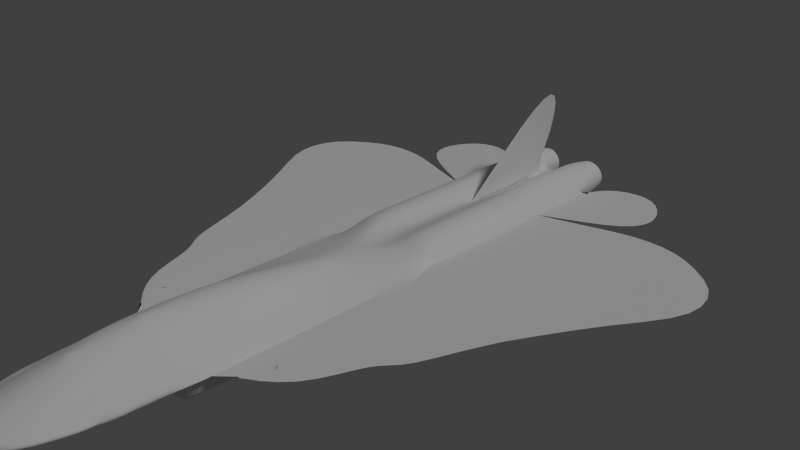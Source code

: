 # Source: jet7.blend  (saved by Blender 2.79.0; exported with 4.5.12 LTS)
import bpy
from mathutils import Matrix  # noqa: F401  (used for matrix-valued properties, if any)

bpy.ops.wm.read_factory_settings(use_empty=True)
scene = bpy.context.scene
scene.name = 'Scene'

# ---- collections
col_collection_1 = bpy.data.collections.new('Collection 1'); scene.collection.children.link(col_collection_1)

# ---- materials (node trees are filled in below, after node groups)
mat_body = bpy.data.materials.new('body')
mat_body.alpha_threshold = 0.0
mat_body.use_transparent_shadow = False
mat_body.roughness = 0.5
mat_body.specular_intensity = 0.125
mat_engine = bpy.data.materials.new('engine')
mat_engine.alpha_threshold = 0.0
mat_engine.use_transparent_shadow = False
mat_engine.roughness = 0.5
mat_engine.specular_intensity = 0.0
mat_glass = bpy.data.materials.new('glass')
mat_glass.alpha_threshold = 0.0
mat_glass.use_transparent_shadow = False
mat_glass.roughness = 0.5
mat_glass.specular_intensity = 0.25
mat_darkness = bpy.data.materials.new('darkness')
mat_darkness.alpha_threshold = 0.0
mat_darkness.use_transparent_shadow = False
mat_darkness.diffuse_color = (0.0, 0.0, 0.0, 1.0)
mat_darkness.roughness = 0.5
mat_darkness.specular_intensity = 0.0
mat_cf = bpy.data.materials.new('cf')
mat_cf.alpha_threshold = 0.0
mat_cf.use_transparent_shadow = False
mat_cf.roughness = 0.5
mat_cf.specular_intensity = 0.125

# ---- node groups
ng_auto_smooth = bpy.data.node_groups.new('Auto Smooth', 'GeometryNodeTree')
_s = ng_auto_smooth.interface.new_socket(name='Geometry', in_out='OUTPUT', socket_type='NodeSocketGeometry')
_s = ng_auto_smooth.interface.new_socket(name='Geometry', in_out='INPUT', socket_type='NodeSocketGeometry')
_s = ng_auto_smooth.interface.new_socket(name='Angle', in_out='INPUT', socket_type='NodeSocketFloat')
_s.subtype = 'ANGLE'
_s.min_value = 0.0
_s.max_value = 3.142
ng_auto_smooth.is_modifier = True
_N = ng_auto_smooth.nodes; _L = ng_auto_smooth.links
n0 = _N.new('NodeGroupOutput'); n0.name = 'Group Output'; n0.location = (480, -100)
n1 = _N.new('NodeGroupInput'); n1.name = 'Group Input'; n1.location = (-420, -300)
n2 = _N.new('NodeGroupInput'); n2.name = 'Group Input.001'; n2.location = (-60, -100)
n3 = _N.new('GeometryNodeSetShadeSmooth'); n3.name = 'Set Shade Smooth'; n3.location = (120, -100)
n3.domain = 'EDGE'
n4 = _N.new('GeometryNodeSetShadeSmooth'); n4.name = 'Set Shade Smooth.001'; n4.location = (300, -100)
n5 = _N.new('GeometryNodeInputMeshEdgeAngle'); n5.name = 'Edge Angle'; n5.location = (-420, -220)
n6 = _N.new('GeometryNodeInputEdgeSmooth'); n6.name = 'Is Edge Smooth'; n6.location = (-60, -160)
n7 = _N.new('GeometryNodeInputShadeSmooth'); n7.name = 'Is Face Smooth'; n7.location = (-240, -340)
n8 = _N.new('FunctionNodeBooleanMath'); n8.name = 'Boolean Math'; n8.location = (-60, -220)
n9 = _N.new('FunctionNodeCompare'); n9.name = 'Compare'; n9.location = (-240, -180)
n9.operation = 'LESS_EQUAL'
_L.new(n5.outputs[0], n9.inputs[0])
_L.new(n4.outputs[0], n0.inputs[0])
_L.new(n1.outputs[1], n9.inputs[1])
_L.new(n9.outputs[0], n8.inputs[0])
_L.new(n7.outputs[0], n8.inputs[1])
_L.new(n2.outputs[0], n3.inputs[0])
_L.new(n6.outputs[0], n3.inputs[1])
_L.new(n3.outputs[0], n4.inputs[0])
_L.new(n8.outputs[0], n3.inputs[2])
n0.is_active_output = True

# ---- material node trees

# ---- world
world_world = bpy.data.worlds.new('World'); scene.world = world_world
world_world.color = (0.05088, 0.05088, 0.05088)
world_world.use_sun_shadow = False
world_world.sun_shadow_jitter_overblur = 0.0
world_world.cycles.sampling_method = 'NONE'
world_world.cycles.sample_map_resolution = 256

# ---- cameras
cam_camera = bpy.data.cameras.new('Camera')
cam_camera.clip_end = 100.0
cam_camera.lens = 35.0
cam_camera.sensor_width = 32.0
cam_camera.sensor_height = 18.0
cam_camera.ortho_scale = 7.314
cam_camera.dof.focus_distance = 0.0
cam_camera.dof.aperture_fstop = 128.0

# ---- lights
light_lamp = bpy.data.lights.new('Lamp', 'SUN')
light_lamp.transmission_factor = 0.0
light_lamp.cutoff_distance = 30.0
light_lamp.angle = 0.1993
light_lamp.energy = 1.0
light_lamp.shadow_buffer_clip_start = 1.001
light_lamp.shadow_soft_size = 0.1
light_lamp.shadow_cascade_max_distance = 1000.0
light_lamp.cycles.use_multiple_importance_sampling = False

# ---- meshes
me_plane = bpy.data.meshes.new('Plane')
me_plane.from_pydata([(-1.65, 4.066, -3.725e-09), (-2.042, 3.475, -3.725e-09), (-2.668, 2.9, -3.725e-09), (-3.752, 2.35, -3.725e-09), (-3.752, 1.55, -3.725e-09), (-2.55, -2.384e-07, -3.725e-09), (-0.8, -4.0, -3.725e-09), (-9.537e-07, -4.0, 0.25), (0.8, -4.0, -3.725e-09), (2.55, -1.073e-06, -3.725e-09), (3.752, 1.55, -3.725e-09), (3.752, 2.35, -3.725e-09), (2.668, 2.9, -3.725e-09), (2.042, 3.475, -3.725e-09), (1.65, 4.066, -3.725e-09), (0.96, 4.0, -3.725e-09), (0.6302, 4.125, 0.001763), (-0.6253, 4.125, 0.001516), (-0.96, 4.0, -3.725e-09), (1.164, -2.4, -3.725e-09), (-2.04, -1.6, -3.725e-09), (-1.98, 2.884, -3.725e-09), (-1.6, -2.4, -3.725e-09), (-1.8, -1.6, -3.725e-09), (-0.8, -3.2, -3.725e-09), (-0.8, -2.4, -3.725e-09), (-0.8, -1.6, -3.725e-09), (-0.8, -0.8, -3.725e-09), (-0.8, -5.96e-07, -3.725e-09), (-0.6979, 1.6, -0.001254), (-0.6979, 2.4, -0.001254), (-9.537e-07, -3.2, 0.5), (-9.537e-07, -2.4, 0.5), (-7.153e-07, -1.6, 0.4), (-8.345e-07, -0.8, 0.25), (-5.96e-07, -6.557e-07, 0.15), (-0.02076, 1.6, 0.1246), (-0.02076, 2.4, 0.1035), (-0.02076, 3.4, 0.09643), (0.8, -3.2, -3.725e-09), (0.8, -2.4, -3.725e-09), (0.8, -1.6, -3.725e-09), (0.8, -0.8, -3.725e-09), (0.8279, -7.153e-07, -0.001007), (0.7029, 1.6, -0.001007), (0.7029, 2.4, -0.001007), (1.6, -2.4, -3.725e-09), (1.8, -1.6, -3.725e-09), (-1.164, -2.4, -3.725e-09), (2.04, -1.6, -3.725e-09), (1.98, 2.884, -3.725e-09), (-9.537e-07, -4.0, -0.25), (-9.537e-07, -3.2, -0.25), (-9.537e-07, -2.4, -0.25), (-7.153e-07, -1.6, -0.25), (-8.345e-07, -0.8, -0.25), (-0.02076, -7.153e-07, -0.1426), (-0.02076, 1.6, -0.1145), (-0.02076, 2.4, -0.07232), (-0.8, -2.933, -3.725e-09), (0.8, -2.933, -3.725e-09), (-9.537e-07, -2.933, -0.25), (-7.153e-07, -2.667, -0.25), (-7.153e-07, -2.133, -0.25), (-7.153e-07, -1.867, -0.25), (-7.153e-07, -1.333, -0.25), (-7.153e-07, -1.067, -0.25), (-0.6833, -3.2, -0.03646), (-0.1167, -3.2, -0.2135), (-0.6833, -2.4, -0.03646), (-0.1167, -2.4, -0.2135), (-0.6833, -1.6, -0.03646), (-0.1167, -1.6, -0.2135), (-0.6833, -0.8, -0.03646), (-0.1167, -0.8, -0.2135), (0.6833, -3.2, -0.03646), (0.1167, -3.2, -0.2135), (0.6833, -2.4, -0.03646), (0.1167, -2.4, -0.2135), (0.6833, -1.6, -0.03646), (0.1167, -1.6, -0.2135), (0.6833, -0.8, -0.03646), (0.1167, -0.8, -0.2135), (0.1167, -1.333, -0.2135), (0.1167, -1.067, -0.2135), (0.6833, -1.333, -0.03646), (0.6833, -1.067, -0.03646), (0.1167, -2.133, -0.2135), (0.1167, -1.867, -0.2135), (0.6833, -2.133, -0.03646), (0.6833, -1.867, -0.03646), (0.1167, -2.933, -0.2135), (0.1167, -2.667, -0.2135), (0.6833, -2.933, -0.03646), (0.6833, -2.667, -0.03646), (-0.1167, -1.333, -0.2135), (-0.1167, -1.067, -0.2135), (-0.6833, -1.333, -0.03646), (-0.6833, -1.067, -0.03646), (-0.1167, -2.133, -0.2135), (-0.1167, -1.867, -0.2135), (-0.6833, -2.133, -0.03646), (-0.6833, -1.867, -0.03646), (-0.1167, -2.933, -0.2135), (-0.1167, -2.667, -0.2135), (-0.6833, -2.933, -0.03646), (-0.6833, -2.667, -0.03646), (-0.6013, -1.6, -0.2716), (-0.2385, -1.6, -0.3602), (-0.6013, -0.8, -0.2716), (-0.2385, -0.8, -0.3602), (-0.2385, -1.067, -0.3602), (-0.2385, -1.333, -0.3602), (-0.6013, -1.067, -0.2716), (-0.6013, -1.333, -0.2716), (-0.2385, -1.867, -0.3602), (-0.6626, -1.867, -0.2716), (0.6013, -1.6, -0.2716), (0.2385, -1.6, -0.3602), (0.6013, -0.8, -0.2716), (0.2385, -0.8, -0.3602), (0.2385, -1.067, -0.3602), (0.2385, -1.333, -0.3602), (0.6013, -1.067, -0.2716), (0.6013, -1.333, -0.2716), (0.2385, -1.867, -0.3602), (0.6626, -1.867, -0.2716), (-0.9907, -2.4, -0.2108), (0.9907, -2.4, -0.2108), (0.6127, 4.125, 0.09405), (0.2582, 4.125, 0.1707), (-0.2533, 4.125, 0.1704), (-0.6077, 4.125, 0.0938), (-0.6979, 3.467, -0.001254), (-0.6979, 3.733, -0.001254), (-0.6979, 0.2667, -0.001254), (-0.6979, 0.5333, -0.001254), (-0.6979, 1.867, -0.001254), (-0.6979, 2.133, -0.001254), (-0.02076, 3.467, 0.0894), (-0.02076, 3.733, 0.08237), (-0.02076, 0.2667, 0.1386), (-0.02076, 0.5333, 0.1386), (-0.02076, 1.867, 0.1175), (-0.02076, 2.133, 0.1105), (0.7029, 3.467, -0.001007), (0.7029, 3.733, -0.001007), (0.7029, 0.2667, -0.001007), (0.7029, 0.5333, -0.001007), (0.7029, 1.867, -0.001007), (0.7029, 2.133, -0.001007), (-0.1333, -6.557e-07, 0.1583), (-0.6667, -5.96e-07, 0.04167), (-0.2019, 1.6, 0.224), (-0.6745, 1.6, 0.1218), (-0.2019, 2.4, 0.224), (-0.6745, 2.4, 0.1218), (0.6667, -7.153e-07, 0.04167), (0.1333, -6.557e-07, 0.1583), (0.6795, 1.6, 0.122), (0.2069, 1.6, 0.2242), (0.6795, 2.4, 0.122), (0.2069, 2.4, 0.2242), (-0.02076, 3.467, -0.01607), (-0.02076, 3.733, -0.002009), (-0.02076, 0.2667, -0.1426), (-0.02076, 0.5333, -0.1426), (-0.02076, 1.867, -0.1004), (-0.02076, 2.133, -0.08638), (-0.6745, -4.768e-07, -0.1243), (-0.2019, -7.153e-07, -0.2265), (-0.6745, 1.6, -0.1243), (-0.2019, 1.6, -0.2265), (-0.6745, 2.4, -0.1243), (-0.2019, 2.4, -0.2265), (-0.6077, 4.125, -0.09077), (-0.2533, 4.125, -0.1674), (0.6795, -7.153e-07, -0.1241), (0.2069, -7.153e-07, -0.2262), (0.6795, 1.6, -0.1241), (0.2069, 1.6, -0.2262), (0.6795, 2.4, -0.1241), (0.2069, 2.4, -0.2262), (0.6127, 4.125, -0.09052), (0.2582, 4.125, -0.1672), (0.2069, 3.467, -0.2262), (0.2069, 3.733, -0.2262), (0.6795, 3.467, -0.1241), (0.6795, 3.733, -0.1241), (0.2069, 1.867, -0.2262), (0.2069, 2.133, -0.2262), (0.6795, 1.867, -0.1241), (0.6795, 2.133, -0.1241), (0.2069, 0.2667, -0.2262), (0.2069, 0.5333, -0.2262), (0.6795, 0.2667, -0.1241), (0.6795, 0.5333, -0.1241), (-0.2019, 3.467, -0.2265), (-0.2019, 3.733, -0.2265), (-0.6745, 3.467, -0.1243), (-0.6745, 3.733, -0.1243), (-0.2019, 1.867, -0.2265), (-0.2019, 2.133, -0.2265), (-0.6745, 1.867, -0.1243), (-0.6745, 2.133, -0.1243), (-0.2019, 0.2667, -0.2265), (-0.2019, 0.5333, -0.2265), (-0.6745, 0.2667, -0.1243), (-0.6745, 0.5333, -0.1243), (0.2069, 1.867, 0.2242), (0.2069, 2.133, 0.2242), (0.6795, 1.867, 0.122), (0.6795, 2.133, 0.122), (0.2069, 0.2917, 0.1867), (0.2069, 0.5333, 0.2242), (0.6795, 0.5333, 0.122), (-0.6745, 1.867, 0.1218), (-0.6745, 2.133, 0.1218), (-0.2019, 1.867, 0.224), (-0.2019, 2.133, 0.224), (-0.6745, 0.5333, 0.1218), (-0.2019, 0.2917, 0.1865), (-0.2019, 0.5333, 0.224), (0.2069, 3.467, 0.2242), (0.2069, 3.733, 0.2242), (0.6795, 3.467, 0.122), (0.6795, 3.733, 0.122), (-0.6745, 3.467, 0.1218), (-0.6745, 3.733, 0.1218), (-0.2019, 3.467, 0.224), (-0.2019, 3.733, 0.224), (0.5269, 4.125, 0.187), (0.3675, 4.125, 0.224), (0.5333, -7.153e-07, 0.08333), (0.2667, -6.557e-07, 0.1667), (0.5651, 1.6, 0.246), (0.3526, 1.6, 0.2954), (0.5651, 2.4, 0.246), (0.3526, 2.4, 0.2954), (0.3526, 1.867, 0.2954), (0.3526, 2.133, 0.2954), (0.5651, 1.867, 0.246), (0.5651, 2.133, 0.246), (0.3526, 0.5333, 0.2954), (0.5651, 0.5333, 0.246), (0.3526, 3.467, 0.2954), (0.3526, 3.733, 0.2954), (0.5651, 3.467, 0.246), (0.5651, 3.733, 0.246), (-0.3625, 4.125, 0.2238), (-0.5219, 4.125, 0.1868), (-0.2667, -6.557e-07, 0.1667), (-0.5333, -5.96e-07, 0.08333), (-0.3476, 1.6, 0.2951), (-0.5601, 1.6, 0.2457), (-0.3476, 2.4, 0.2951), (-0.5601, 2.4, 0.2457), (-0.5601, 1.867, 0.2457), (-0.5601, 2.133, 0.2457), (-0.3476, 1.867, 0.2951), (-0.3476, 2.133, 0.2951), (-0.5601, 0.5333, 0.2457), (-0.3476, 0.5333, 0.2951), (-0.5601, 3.467, 0.2457), (-0.5601, 3.733, 0.2457), (-0.3476, 3.467, 0.2951), (-0.3476, 3.733, 0.2951), (0.5651, -7.153e-07, -0.248), (0.3526, -7.153e-07, -0.2974), (0.5651, 1.6, -0.248), (0.3526, 1.6, -0.2974), (0.5651, 2.4, -0.248), (0.3526, 2.4, -0.2974), (0.5269, 4.125, -0.1835), (0.3675, 4.125, -0.2205), (0.3526, 3.467, -0.2974), (0.3526, 3.733, -0.2974), (0.5651, 3.467, -0.248), (0.5651, 3.733, -0.248), (0.3526, 1.867, -0.2974), (0.3526, 2.133, -0.2974), (0.5651, 1.867, -0.248), (0.5651, 2.133, -0.248), (0.3526, 0.2667, -0.2974), (0.3526, 0.5333, -0.2974), (0.5651, 0.2667, -0.248), (0.5651, 0.5333, -0.248), (-0.5601, -7.153e-07, -0.2483), (-0.3476, -7.153e-07, -0.2976), (-0.5601, 1.6, -0.2483), (-0.3476, 1.6, -0.2976), (-0.5601, 2.4, -0.2483), (-0.3476, 2.4, -0.2976), (-0.5219, 4.125, -0.1837), (-0.3625, 4.125, -0.2208), (-0.3476, 3.467, -0.2976), (-0.3476, 3.733, -0.2976), (-0.5601, 3.467, -0.2483), (-0.5601, 3.733, -0.2483), (-0.3476, 1.867, -0.2976), (-0.3476, 2.133, -0.2976), (-0.5601, 1.867, -0.2483), (-0.5601, 2.133, -0.2483), (-0.3476, 0.2667, -0.2976), (-0.3476, 0.5333, -0.2976), (-0.5601, 0.2667, -0.2483), (-0.5601, 0.5333, -0.2483), (-1.431e-06, -5.675, -3.725e-09), (-0.1823, 4.125, 0.07886), (-0.1703, 4.116, 0.01067), (0.1873, 4.125, 0.07911), (0.1747, 4.116, 0.0109), (-9.537e-07, -4.005, 0.4062), (0.3526, 0.2917, 0.2579), (0.5651, 0.2917, 0.2085), (0.6795, 0.2917, 0.08454), (-0.6745, 0.2917, 0.08429), (-0.3476, 0.2917, 0.2576), (-0.5601, 0.2917, 0.2082), (1.219, -1.6, -3.725e-09), (-1.219, -1.6, -3.725e-09), (-1.2, -0.8, -3.725e-09), (1.2, -0.8, -3.725e-09), (-0.6626, -3.2, -0.2716), (-0.2385, -3.2, -0.4102), (-0.6626, -2.4, -0.2716), (-0.2385, -2.4, -0.4102), (-0.2385, -2.133, -0.4102), (-0.6626, -2.133, -0.2716), (-0.2385, -2.667, -0.4102), (-0.2385, -2.933, -0.4102), (-0.6626, -2.667, -0.2716), (-0.6626, -2.933, -0.2716), (0.6626, -3.2, -0.2716), (0.2385, -3.2, -0.4102), (0.6626, -2.4, -0.2716), (0.2385, -2.4, -0.4102), (0.2385, -2.133, -0.4102), (0.6626, -2.133, -0.2716), (0.2385, -2.667, -0.4102), (0.2385, -2.933, -0.4102), (0.6626, -2.667, -0.2716), (0.6626, -2.933, -0.2716), (1.113, -1.6, -0.2108), (-1.113, -1.6, -0.2108), (0.8331, -0.8, -0.2108), (-0.8331, -0.8, -0.2108), (-1.099, -1.867, -0.2108), (-1.044, -2.133, -0.2108), (-1.068, -1.333, -0.2108), (-0.9715, -1.067, -0.2108), (1.044, -2.133, -0.2108), (1.099, -1.867, -0.2108), (1.068, -1.333, -0.2108), (0.9715, -1.067, -0.2108), (-1.994, 2.85, -3.725e-09), (1.994, 2.85, -3.725e-09), (-0.4, -4.003, 0.1781), (0.4, -4.003, 0.1781), (-0.8, -3.6, -3.725e-09), (0.8, -3.6, -3.725e-09), (-0.4, -3.2, 0.25), (-0.4, -2.4, 0.25), (-0.4, -1.6, 0.1875), (-0.4, -0.8, 0.125), (0.4, -3.2, 0.25), (0.4, -2.4, 0.25), (0.4, -1.6, 0.1875), (0.4, -0.8, 0.125), (-0.4, -4.0, -0.2), (0.4, -4.0, -0.2), (-1.431e-06, -5.0, -0.15), (-9.537e-07, -3.603, 0.4781), (-0.5125, -5.0, -3.725e-09), (0.5125, -5.0, -3.725e-09), (-1.431e-06, -5.003, 0.1281), (0.4, -3.601, 0.2266), (-0.4, -3.601, 0.2266), (0.0, 3.328, 1.425), (0.0, 3.839, 1.437), (0.005, 2.133, 0.1149), (0.005, 2.4, 0.1024), (0.005, 2.933, 0.1024), (0.005, 3.4, 0.08988), (0.005, 1.867, 0.1274), (0.005, 2.667, 0.08988), (0.005, 3.328, 1.425), (0.005, 3.839, 1.437), (-0.09576, 3.467, 0.0894), (-0.152, 3.733, 0.08237), (-0.09576, 3.467, -0.01607), (-0.152, 3.733, -0.002009), (0.05424, 3.467, 0.0894), (0.1105, 3.733, 0.08237), (0.05424, 3.467, -0.01607), (0.1105, 3.733, -0.002009), (0.1855, 4.116, -0.07449), (-0.1822, 4.116, -0.07472), (-0.1482, 3.751, -0.1105), (0.132, 3.751, -0.1104), (-2.668, 2.9, -0.01), (-3.752, 2.35, -0.01), (-3.752, 1.55, -0.01), (3.752, 1.55, -0.01), (3.752, 2.35, -0.01), (2.668, 2.9, -0.01), (2.042, 3.475, -0.01), (1.98, 2.884, -0.01), (-0.96, 4.0, -0.01), (-1.65, 4.066, -0.01), (1.65, 4.066, -0.01), (0.96, 4.0, -0.01), (-0.6979, 3.467, -0.01125), (0.7029, 3.467, -0.01101), (-2.042, 3.475, -0.01), (-1.98, 2.884, -0.01), (-1.6, 3.2, -0.01), (-1.6, -2.4, -0.01), (-1.8, -1.6, -0.01), (-1.6, -0.8, -0.01), (-1.6, -1.791e-08, -0.01), (-1.6, 0.8, -0.01), (-1.6, 1.6, -0.01), (-0.8, -0.8, -0.01), (-0.8, -1.371e-07, -0.01), (-0.6979, 0.5333, -0.01125), (-0.6979, 0.8, -0.01125), (-0.6979, 1.6, -0.01125), (-0.6979, 2.133, -0.01125), (-0.6979, 2.4, -0.01125), (-0.6979, 3.2, -0.01125), (0.8, -0.8, -0.01), (0.7029, -2.563e-07, -0.01101), (0.7029, 0.5333, -0.01101), (0.7029, 0.8, -0.01101), (0.7029, 1.6, -0.01101), (0.7029, 2.133, -0.01101), (0.7029, 2.4, -0.01101), (0.7029, 3.2, -0.01101), (1.6, 3.2, -0.01), (1.6, -2.4, -0.01), (1.8, -1.6, -0.01), (1.6, -0.8, -0.01), (1.6, -4.351e-07, -0.01), (1.6, 0.8, -0.01), (1.6, 1.6, -0.01), (1.164, -2.4, -0.01), (-0.8, -2.933, -0.01), (-2.04, -1.6, -0.01), (-2.55, 2.205e-07, -0.01), (-1.164, -2.4, -0.01), (-1.219, -1.6, -0.01), (-1.2, -0.8, -0.01), (-1.994, 2.85, -0.01), (0.8, -2.4, -0.01), (1.219, -1.6, -0.01), (0.8, -1.6, -0.01), (1.2, -0.8, -0.01), (-0.8, -2.4, -0.01), (2.04, -1.6, -0.01), (0.8, -2.933, -0.01), (2.55, -6.14e-07, -0.01), (1.994, 2.85, -0.01), (-0.6979, 0.2667, -0.01125), (-0.6979, 1.867, -0.01125), (0.7029, 0.2667, -0.01101), (0.7029, 1.867, -0.01101), (-0.8, -1.6, -0.01), (-0.8, -2.667, -0.01), (-0.8, -1.867, -0.01), (-0.8, -1.067, -0.01), (0.8, -2.667, -0.01), (0.8, -1.867, -0.01), (0.8, -1.067, -0.01), (-0.8, -2.133, -0.01), (-0.8, -1.333, -0.01), (0.8, -2.133, -0.01), (0.8, -1.333, -0.01), (-0.27, -4.004, 0.3053), (-0.27, -3.2, 0.4008), (-0.27, -2.4, 0.4008), (-0.27, -1.6, 0.2993), (-0.27, -0.8, 0.1477), (-0.27, -3.602, 0.3781), (0.27, -4.004, 0.3053), (0.27, -3.2, 0.4008), (0.27, -2.4, 0.4008), (0.27, -1.6, 0.2993), (0.27, -0.8, 0.1477), (0.27, -3.602, 0.3781), (0.3375, -4.503, 0.1781), (-0.3375, -4.503, 0.1781), (-0.4826, -1.6, -0.3659), (-0.4826, -1.333, -0.3659), (-0.4826, -1.067, -0.3659), (-0.4826, -1.867, -0.3659), (-0.4826, -3.2, -0.4159), (-0.4826, -2.4, -0.4159), (-0.4826, -2.133, -0.4159), (-0.4826, -2.933, -0.4159), (-0.4826, -2.667, -0.4159), (0.4826, -1.6, -0.3659), (0.4826, -1.333, -0.3659), (0.4826, -1.067, -0.3659), (0.4826, -1.867, -0.3659), (0.4826, -3.2, -0.4159), (0.4826, -2.4, -0.4159), (0.4826, -2.133, -0.4159), (0.4826, -2.933, -0.4159), (0.4826, -2.667, -0.4159), (-1.192e-06, -4.504, 0.2922), (0.45, -4.501, 0.08906), (-0.45, -4.501, 0.08906), (-0.2883, -5.425, -3.725e-09), (0.2883, -5.425, -3.725e-09), (-0.7055, -4.5, -3.725e-09), (0.7055, -4.5, -3.725e-09), (-0.2, -4.0, -0.2375), (0.2, -4.0, -0.2375), (-0.6, -4.0, -0.1125), (0.6, -4.0, -0.1125), (0.2562, -5.0, -0.1125), (-0.2563, -5.0, -0.1125), (0.4562, -4.5, -0.125), (-0.4563, -4.5, -0.125), (-1.431e-06, -5.425, -0.075), (-1.192e-06, -4.5, -0.2125), (0.2, -4.5, -0.1875), (-0.2, -4.5, -0.1875), (0.3281, -4.5, -0.1688), (-0.3281, -4.5, -0.1688), (-0.1, -4.5, -0.2062), (0.1, -4.5, -0.2062), (0.2109, -4.753, 0.1531), (-0.2109, -4.753, 0.1531), (0.6184, 4.125, 0.001755), (0.6017, 4.125, 0.08943), (0.265, 4.125, 0.1622), (0.6874, 3.467, -0.0008759), (0.6874, 3.733, -0.0008759), (0.6017, 4.125, -0.08592), (0.265, 4.125, -0.1587), (0.2162, 3.467, -0.2148), (0.2162, 3.733, -0.2148), (0.6652, 3.467, -0.1178), (0.6652, 3.733, -0.1178), (0.2162, 3.467, 0.2131), (0.2162, 3.733, 0.2131), (0.6652, 3.467, 0.116), (0.6652, 3.733, 0.116), (0.5202, 4.125, 0.1777), (0.3688, 4.125, 0.2129), (0.3546, 3.467, 0.2807), (0.3546, 3.733, 0.2807), (0.5565, 3.467, 0.2338), (0.5565, 3.733, 0.2338), (0.5202, 4.125, -0.1742), (0.3688, 4.125, -0.2094), (0.3546, 3.467, -0.2824), (0.3546, 3.733, -0.2824), (0.5565, 3.467, -0.2355), (0.5565, 3.733, -0.2355), (0.1976, 4.125, 0.07523), (0.1857, 4.116, 0.01044), (0.07123, 3.467, 0.08501), (0.1247, 3.733, 0.07833), (0.07123, 3.467, -0.01519), (0.1247, 3.733, -0.001828), (0.196, 4.116, -0.07069), (0.1451, 3.751, -0.1048), (-0.6138, 4.125, 0.001511), (-0.2604, 4.125, 0.162), (-0.5971, 4.125, 0.08918), (-0.6828, 3.467, -0.001121), (-0.6828, 3.733, -0.001121), (-0.5971, 4.125, -0.08616), (-0.2604, 4.125, -0.159), (-0.2116, 3.467, -0.2151), (-0.2116, 3.733, -0.2151), (-0.6605, 3.467, -0.118), (-0.6605, 3.733, -0.118), (-0.6605, 3.467, 0.1158), (-0.6605, 3.733, 0.1158), (-0.2116, 3.467, 0.2128), (-0.2116, 3.733, 0.2128), (-0.3642, 4.125, 0.2127), (-0.5156, 4.125, 0.1775), (-0.5519, 3.467, 0.2335), (-0.5519, 3.733, 0.2335), (-0.35, 3.467, 0.2804), (-0.35, 3.733, 0.2804), (-0.5156, 4.125, -0.1745), (-0.3642, 4.125, -0.2096), (-0.35, 3.467, -0.2827), (-0.35, 3.733, -0.2827), (-0.5519, 3.467, -0.2358), (-0.5519, 3.733, -0.2358), (-0.193, 4.125, 0.07499), (-0.1815, 4.116, 0.01021), (-0.1107, 3.467, 0.085), (-0.1642, 3.733, 0.07832), (-0.1107, 3.467, -0.0152), (-0.1642, 3.733, -0.001838), (-0.1929, 4.116, -0.07092), (-0.1605, 3.751, -0.1049)], [(7, 31), (307, 7), (19, 128), (307, 52), (312, 52), (312, 7), (344, 320), (48, 127), (319, 343)], [(45, 437, 436, 150), (25, 26, 71, 102, 101, 69), (226, 146, 16, 129), (49, 459, 461, 9), (93, 94, 77, 40, 60), (0, 409, 414, 1), (13, 406, 410, 14), (147, 43, 9, 10, 11, 44, 148), (60, 460, 440, 46), (1, 414, 415, 21), (322, 43, 42), (362, 363, 26, 25), (481, 480, 32, 33), (367, 366, 40, 41), (148, 44, 159, 215), (160, 214, 243, 236), (219, 144, 37, 155), (487, 33, 32, 486), (67, 24, 59, 105), (136, 29, 171, 208), (261, 262, 253, 254), (212, 150, 45, 161), (15, 411, 413, 145), (47, 441, 459, 49), (12, 405, 462, 356), (355, 453, 400, 2), (30, 429, 453, 355), (483, 372, 31, 479), (59, 447, 468, 458, 25), (26, 467, 475, 470, 423, 27), (40, 454, 471, 460, 60), (357, 478, 483, 377), (172, 206, 304, 290), (166, 206, 172, 57), (204, 138, 30, 173), (200, 134, 17, 175), (472, 476, 454, 40, 41, 456), (473, 477, 456, 41, 42, 431), (364, 363, 481, 482), (269, 179, 196, 286), (166, 57, 180, 194), (192, 181, 45, 150), (188, 183, 16, 146), (66, 55, 82, 84), (79, 117, 124, 85), (54, 65, 83, 80), (65, 66, 84, 83), (75, 333, 342, 93), (86, 123, 119, 81), (64, 54, 80, 88), (99, 70, 326, 327), (53, 63, 87, 78), (63, 64, 88, 87), (116, 328, 101, 102), (92, 339, 340, 91), (62, 53, 78, 92), (84, 121, 122, 83), (52, 61, 91, 76), (61, 62, 92, 91), (91, 340, 334, 76), (66, 96, 74, 55), (105, 332, 323, 67), (54, 72, 95, 65), (65, 95, 96, 66), (71, 97, 114, 107), (25, 458, 474, 469, 467, 26), (64, 100, 72, 54), (53, 70, 99, 63), (63, 99, 100, 64), (98, 73, 109, 113), (72, 100, 115, 108), (62, 104, 70, 53), (52, 68, 103, 61), (61, 103, 104, 62), (103, 330, 329, 104), (96, 95, 112, 111), (75, 93, 60, 39), (82, 120, 121, 84), (492, 107, 114, 493), (493, 114, 113, 494), (495, 116, 107, 492), (101, 328, 325, 69), (97, 98, 113, 114), (68, 324, 330, 103), (106, 331, 332, 105), (121, 120, 503), (102, 71, 107, 116), (104, 329, 326, 70), (120, 119, 503), (501, 502, 124, 117), (502, 503, 123, 124), (504, 501, 117, 126), (498, 328, 116, 495), (93, 342, 341, 94), (83, 122, 118, 80), (85, 124, 123, 86), (80, 118, 125, 88), (95, 72, 108, 112), (123, 503, 119), (90, 126, 117, 79), (277, 187, 181, 271), (195, 285, 286, 196), (190, 280, 279, 189), (438, 437, 45, 145, 413), (187, 188, 146, 145), (197, 163, 58, 174), (171, 289, 306, 208), (168, 58, 182, 190), (177, 267, 285, 195), (57, 167, 189, 180), (167, 168, 190, 189), (189, 279, 270, 180), (179, 191, 149, 44), (191, 192, 150, 149), (154, 220, 261, 254), (270, 284, 194, 180), (182, 272, 280, 190), (142, 36, 153, 222), (194, 284, 283, 193), (56, 165, 193, 178), (165, 166, 194, 193), (193, 283, 268, 178), (177, 195, 147, 43), (195, 196, 148, 147), (394, 395, 393, 392), (427, 29, 136, 425, 426), (174, 202, 300, 292), (429, 430, 412, 133, 30), (199, 133, 134, 200), (206, 205, 303, 304), (199, 297, 291, 173), (205, 170, 288, 303), (168, 202, 174, 58), (179, 44, 148, 196), (57, 172, 201, 167), (167, 201, 202, 168), (199, 200, 298, 297), (171, 29, 137, 203), (203, 137, 138, 204), (200, 175, 293, 298), (275, 277, 271, 272), (56, 170, 205, 165), (165, 205, 206, 166), (203, 204, 302, 301), (198, 197, 295, 296), (169, 28, 135, 207), (207, 135, 136, 208), (164, 391, 389, 140), (130, 224, 246, 232), (144, 210, 162, 37), (212, 161, 237, 242), (36, 160, 209, 143), (143, 209, 210, 144), (159, 44, 149, 211), (211, 149, 150, 212), (210, 209, 239, 240), (35, 158, 213, 141), (141, 213, 214, 142), (157, 43, 147, 315), (156, 217, 258, 256), (229, 230, 266, 265), (138, 217, 156, 30), (29, 154, 216, 137), (137, 216, 217, 138), (284, 270, 269, 286), (30, 133, 199, 173), (153, 36, 143, 218), (218, 143, 144, 219), (252, 318, 316, 152), (230, 131, 249, 266), (142, 214, 160, 36), (159, 235, 244, 215), (228, 227, 263, 264), (237, 247, 245, 238), (151, 35, 141, 221), (221, 141, 142, 222), (209, 160, 236, 239), (37, 38, 139, 229, 155), (139, 389, 229), (243, 244, 235, 236), (162, 238, 245, 223), (225, 145, 146, 226), (134, 228, 132, 17), (132, 228, 264, 250), (162, 223, 139, 38, 37), (133, 227, 228, 134), (45, 145, 225, 161), (223, 393, 139), (240, 242, 237, 238), (236, 235, 241, 239), (239, 241, 242, 240), (222, 153, 253, 262), (214, 213, 313, 243), (315, 147, 148, 215), (246, 248, 231, 232), (161, 225, 247, 237), (245, 247, 248, 246), (159, 211, 241, 235), (227, 156, 256, 263), (211, 212, 242, 241), (224, 223, 245, 246), (226, 129, 231, 248), (255, 265, 263, 256), (225, 226, 248, 247), (162, 210, 240, 238), (258, 260, 255, 256), (254, 253, 259, 257), (257, 259, 260, 258), (220, 316, 318, 261), (152, 316, 135, 28), (264, 266, 249, 250), (155, 229, 265, 255), (263, 265, 266, 264), (216, 154, 254, 257), (304, 306, 289, 290), (217, 216, 257, 258), (317, 262, 261, 318), (219, 155, 255, 260), (153, 218, 259, 253), (218, 219, 260, 259), (276, 274, 273, 278), (275, 276, 278, 277), (185, 275, 272, 182), (280, 272, 271, 282), (270, 279, 281, 269), (279, 280, 282, 281), (268, 283, 285, 267), (283, 284, 286, 285), (184, 274, 276, 186), (192, 282, 271, 181), (179, 269, 281, 191), (186, 276, 275, 185), (191, 281, 282, 192), (297, 295, 292, 291), (188, 278, 273, 183), (187, 277, 278, 188), (296, 298, 293, 294), (295, 297, 298, 296), (197, 174, 292, 295), (300, 302, 291, 292), (290, 289, 301, 299), (299, 301, 302, 300), (288, 287, 305, 303), (303, 305, 306, 304), (201, 172, 290, 299), (169, 207, 305, 287), (202, 201, 299, 300), (207, 208, 306, 305), (154, 29, 136, 220), (176, 198, 296, 294), (204, 173, 291, 302), (58, 163, 185, 182), (171, 203, 301, 289), (139, 392, 393, 140), (376, 360, 39, 365), (135, 316, 220, 136), (213, 158, 234, 313), (251, 151, 221, 317), (157, 315, 314, 233), (251, 317, 318, 252), (315, 215, 244, 314), (234, 233, 314, 313), (222, 262, 317, 221), (243, 313, 314, 244), (312, 484, 489, 372), (365, 366, 486, 485), (452, 350, 349, 451), (177, 43, 322), (28, 169, 321), (287, 288, 110, 109), (267, 119, 120, 268), (82, 178, 268, 120), (82, 55, 56, 178), (55, 74, 170, 56), (170, 74, 110, 288), (497, 325, 328, 498), (500, 331, 325, 497), (496, 323, 332, 499), (499, 332, 331, 500), (506, 507, 338, 335), (509, 506, 335, 341), (505, 508, 342, 333), (508, 509, 341, 342), (507, 337, 125, 504), (67, 323, 496, 324, 68), (76, 334, 505, 333, 75), (327, 115, 100, 99), (78, 336, 339, 92), (87, 88, 125, 337), (116, 347, 344, 107), (347, 451, 344), (169, 346, 321), (346, 169, 287, 109), (113, 350, 346, 109), (114, 349, 350, 113), (107, 344, 349, 114), (348, 450, 451, 347), (127, 450, 348), (322, 345, 177), (119, 267, 177, 345), (69, 325, 331, 106), (352, 126, 117, 343), (343, 117, 124, 353), (353, 124, 123, 354), (354, 123, 119, 345), (489, 376, 365, 485), (484, 358, 376, 489), (358, 8, 360, 376), (485, 486, 32, 31), (480, 479, 31, 32), (359, 377, 361, 24), (6, 357, 377, 359), (478, 312, 372, 483), (482, 481, 33, 34), (363, 364, 27, 26), (487, 488, 34, 33), (368, 367, 41, 42), (549, 536, 535, 539), (144, 37, 381, 380), (38, 379, 387, 383), (37, 378, 379, 38), (379, 378, 386, 387), (382, 387, 386, 385), (385, 386, 381), (380, 381, 386), (382, 383, 387), (384, 380, 386), (378, 143, 384, 386), (143, 144, 380, 384), (37, 144, 378), (143, 378, 144), (388, 389, 391, 390), (163, 390, 391, 164), (140, 389, 388, 139), (197, 390, 391, 398, 198), (229, 388, 389, 230), (308, 389, 391, 309), (308, 131, 230, 389), (140, 393, 395, 164), (164, 395, 394, 163), (223, 224, 393, 392), (393, 224, 130, 310), (395, 393, 310, 311), (185, 186, 399, 395, 394), (395, 311, 396, 399), (391, 398, 397, 309), (398, 198, 176, 397), (396, 184, 186, 399), (163, 399, 186, 185), (399, 163, 164, 395), (197, 198, 398, 163), (163, 398, 391, 164), (439, 411, 410, 406, 407), (412, 430, 416, 408), (411, 439, 438, 413), (416, 415, 414, 409, 408), (420, 419, 418, 448, 449, 402, 401, 422, 421), (447, 417, 450, 458, 468), (401, 400, 453, 429, 428, 464, 427, 422), (415, 416, 430, 429), (417, 418, 451, 467, 469, 474, 458, 450), (418, 419, 452, 423, 470, 475, 467, 451), (377, 483, 479, 361), (420, 421, 426, 425, 463, 424), (421, 422, 427, 426), (454, 476, 472, 456, 455, 441, 440, 446), (456, 477, 473, 431, 457, 442, 441, 455), (362, 361, 479, 480), (432, 465, 433, 434, 444, 443), (434, 435, 445, 444), (403, 461, 459, 441, 442, 443, 444, 445, 404), (460, 471, 454, 446, 440), (445, 435, 466, 436, 437, 462, 405, 404), (438, 439, 407, 437), (23, 418, 417, 22), (26, 27, 73, 98, 97, 71), (156, 227, 133, 30), (356, 462, 437, 45), (89, 90, 79, 41, 40, 77), (46, 440, 441, 47), (45, 50, 15, 145), (147, 465, 432, 43), (85, 86, 81, 42, 41, 79), (148, 433, 465, 147), (27, 28, 321), (136, 29, 3, 4, 5, 28, 135), (22, 417, 447, 59), (5, 449, 448, 20), (149, 466, 435, 44), (138, 428, 429, 30), (21, 30, 133, 18), (2, 400, 401, 3), (20, 448, 418, 23), (150, 436, 466, 149), (37, 38, 383, 382, 385, 381), (3, 401, 402, 4), (28, 424, 463, 135), (135, 463, 425, 136), (10, 403, 404, 11), (11, 404, 405, 12), (45, 437, 407, 50), (29, 427, 464, 137), (50, 407, 406, 13), (21, 415, 429, 30), (137, 464, 428, 138), (18, 408, 409, 0), (4, 402, 449, 5), (14, 410, 411, 15), (9, 461, 403, 10), (133, 412, 408, 18), (367, 368, 488, 487), (321, 320, 26, 27), (25, 26, 320, 48), (22, 59, 25, 48), (48, 320, 23, 22), (18, 0, 1, 21), (181, 187, 145, 45), (2, 3, 29, 137, 138, 30, 355), (435, 434, 433, 148, 44), (23, 320, 321, 28, 5, 20), (50, 13, 14, 15), (11, 12, 356, 45, 150, 149, 44), (47, 49, 9, 43, 322, 319), (46, 47, 319, 19), (19, 40, 60, 46), (363, 362, 480, 481), (42, 41, 319, 322), (41, 40, 19, 319), (372, 489, 485, 31), (367, 487, 486, 366), (330, 499, 500, 329), (324, 496, 499, 330), (329, 500, 497, 326), (326, 497, 498, 327), (327, 498, 495, 115), (115, 495, 492, 108), (112, 493, 494, 111), (108, 492, 493, 112), (338, 507, 504, 126), (340, 339, 509, 508), (334, 340, 508, 505), (339, 336, 506, 509), (336, 337, 507, 506), (125, 118, 501, 504), (122, 121, 503, 502), (118, 122, 502, 501), (312, 478, 491, 510), (357, 491, 478), (312, 510, 490, 484), (484, 490, 358), (375, 533, 490, 510), (491, 534, 375, 510), (357, 512, 491), (490, 511, 358), (373, 375, 534), (491, 512, 534), (358, 511, 8), (516, 511, 374), (511, 516, 8), (357, 6, 512), (515, 373, 512), (512, 6, 515), (375, 514, 374), (514, 375, 307), (307, 375, 513), (375, 373, 513), (373, 515, 524), (515, 6, 524), (519, 524, 6), (369, 524, 519), (359, 519, 6), (8, 523, 520), (370, 520, 523), (360, 8, 520), (8, 516, 523), (374, 523, 516), (373, 524, 522), (374, 521, 523), (524, 369, 530), (522, 524, 530), (528, 530, 369), (527, 370, 529), (526, 371, 531), (528, 369, 517, 531), (526, 532, 371), (532, 518, 370, 527), (371, 525, 522), (521, 525, 371), (374, 525, 521), (514, 525, 374), (525, 514, 307), (307, 513, 525), (513, 373, 525), (522, 525, 373), (24, 519, 359), (67, 519, 24), (39, 360, 520), (520, 75, 39), (68, 369, 519, 67), (76, 75, 520, 370), (370, 518, 76), (369, 68, 517), (52, 51, 517, 68), (52, 76, 518, 51), (371, 532, 527), (51, 518, 532, 526), (371, 528, 531), (51, 526, 531, 517), (371, 527, 529, 521), (371, 522, 530, 528), (521, 529, 523), (523, 529, 370), (28, 27, 152), (157, 42, 43), (233, 368, 42, 157), (234, 488, 368, 233), (364, 252, 152, 27), (252, 364, 482, 251), (251, 482, 34, 151), (34, 35, 151), (158, 35, 34), (34, 488, 234, 158), (511, 490, 533), (512, 373, 534), (375, 374, 533), (374, 511, 533), (545, 539, 535, 540), (544, 538, 539, 545), (566, 567, 565, 564), (537, 551, 553, 547), (548, 549, 539, 538), (553, 551, 550, 555), (552, 553, 555, 554), (547, 553, 552, 546), (549, 555, 550, 536), (548, 554, 555, 549), (559, 561, 556, 557), (558, 560, 561, 559), (541, 543, 559, 557), (543, 542, 558, 559), (545, 540, 556, 561), (544, 545, 561, 560), (546, 564, 565, 547), (565, 562, 537, 547), (567, 563, 562, 565), (542, 543, 569, 567, 566), (567, 569, 568, 563), (568, 569, 543, 541), (231, 129, 536, 550), (129, 16, 535, 536), (183, 540, 535, 16), (183, 273, 556, 540), (274, 557, 556, 273), (274, 184, 541, 557), (184, 396, 568, 541), (396, 311, 563, 568), (310, 562, 563, 311), (130, 537, 562, 310), (130, 232, 551, 537), (232, 231, 550, 551), (544, 560, 558, 542, 566, 564, 546, 552, 554, 548, 538), (580, 575, 570, 574), (579, 580, 574, 573), (579, 595, 596, 580), (580, 596, 591, 575), (578, 594, 593, 577), (583, 589, 590, 584), (584, 590, 585, 571), (582, 588, 587, 581), (574, 570, 572, 582), (572, 586, 588, 582), (573, 574, 582, 581), (588, 586, 585, 590), (587, 588, 590, 589), (594, 592, 591, 596), (593, 594, 596, 595), (576, 592, 594, 578), (599, 600, 602, 601), (577, 601, 602, 604, 578), (583, 584, 600, 599), (597, 598, 602, 600), (597, 600, 584, 571), (602, 598, 603, 604), (604, 603, 576, 578), (131, 308, 597, 571), (309, 598, 597, 308), (309, 397, 603, 598), (397, 176, 576, 603), (294, 592, 576, 176), (294, 293, 591, 592), (293, 175, 575, 591), (175, 17, 570, 575), (17, 132, 572, 570), (250, 586, 572, 132), (250, 249, 585, 586), (131, 571, 585, 249), (583, 599, 601, 577, 593, 595, 579, 573, 581, 587, 589), (105, 59, 25, 69, 106), (420, 424, 452, 419), (442, 457, 432, 443), (110, 74, 96, 111), (111, 494, 110), (110, 494, 109), (494, 113, 109), (349, 344, 451), (350, 452, 346), (446, 351, 352, 455), (351, 446, 128), (343, 455, 352), (353, 455, 343), (353, 354, 457, 455), (354, 345, 457), (87, 337, 336, 78), (126, 90, 89, 338), (89, 77, 335, 338), (77, 94, 341, 335), (347, 116, 328, 348), (325, 127, 348, 328), (126, 352, 351, 338), (128, 335, 338, 351), (366, 365, 39, 40), (362, 25, 24, 361)])
me_plane.polygons.foreach_set('use_smooth', [1, 1, 1, 0, 1, 0, 0, 0, 0, 0, 0, 1, 1, 1, 1, 1, 1, 1, 1, 1, 1, 1, 0, 0, 0, 0, 0, 1, 0, 1, 0, 1, 1, 1, 1, 1, 0, 1, 1, 1, 1, 1, 1, 1, 0, 1, 1, 0, 0, 1, 0, 1, 1, 0, 0, 1, 0, 1, 1, 0, 1, 0, 1, 1, 0, 0, 1, 1, 1, 0, 0, 1, 1, 1, 0, 0, 1, 0, 0, 0, 0, 0, 0, 0, 0, 0, 0, 0, 0, 0, 0, 0, 0, 0, 0, 0, 0, 0, 0, 0, 1, 1, 1, 1, 1, 1, 1, 1, 1, 1, 1, 1, 1, 1, 1, 1, 1, 1, 1, 1, 1, 1, 1, 1, 0, 1, 1, 1, 1, 1, 1, 1, 1, 1, 1, 1, 1, 1, 1, 1, 1, 1, 1, 1, 1, 1, 1, 1, 1, 1, 1, 1, 1, 1, 1, 1, 1, 1, 1, 1, 1, 1, 1, 1, 1, 1, 1, 1, 1, 1, 1, 1, 1, 1, 1, 1, 1, 1, 1, 1, 1, 1, 1, 1, 1, 1, 1, 1, 1, 1, 1, 1, 1, 1, 1, 1, 1, 1, 1, 1, 1, 1, 1, 1, 1, 1, 1, 1, 1, 1, 1, 1, 1, 1, 1, 1, 1, 1, 1, 1, 1, 1, 1, 1, 1, 1, 1, 1, 1, 1, 1, 1, 1, 1, 1, 1, 1, 1, 1, 1, 1, 1, 1, 1, 1, 1, 1, 1, 1, 1, 1, 1, 1, 1, 1, 1, 1, 1, 1, 1, 1, 1, 1, 1, 1, 1, 1, 1, 1, 1, 1, 1, 1, 1, 1, 0, 0, 0, 0, 0, 0, 0, 0, 0, 0, 0, 0, 0, 0, 1, 1, 1, 1, 1, 1, 1, 1, 1, 1, 1, 0, 1, 1, 1, 1, 1, 1, 1, 1, 1, 1, 1, 1, 1, 1, 1, 1, 1, 1, 0, 0, 0, 1, 1, 1, 1, 1, 0, 1, 0, 0, 1, 1, 1, 1, 1, 1, 1, 1, 1, 1, 1, 1, 0, 1, 1, 1, 1, 0, 0, 0, 0, 1, 1, 1, 1, 1, 1, 1, 1, 1, 1, 1, 1, 1, 1, 1, 1, 1, 1, 1, 1, 1, 1, 0, 1, 1, 0, 1, 0, 0, 1, 1, 1, 0, 0, 0, 0, 1, 1, 0, 0, 0, 1, 1, 0, 1, 1, 0, 0, 0, 1, 0, 0, 1, 0, 0, 0, 0, 0, 1, 0, 0, 0, 0, 0, 1, 0, 1, 0, 0, 0, 0, 0, 0, 1, 0, 0, 1, 1, 0, 0, 0, 0, 0, 0, 0, 0, 0, 0, 0, 0, 0, 0, 0, 0, 1, 1, 1, 1, 1, 1, 1, 1, 1, 1, 1, 1, 1, 1, 1, 1, 1, 1, 1, 1, 1, 1, 1, 1, 1, 1, 1, 1, 1, 1, 1, 1, 1, 1, 1, 1, 1, 1, 1, 1, 1, 1, 1, 1, 1, 1, 1, 1, 1, 1, 1, 1, 1, 1, 1, 1, 1, 1, 1, 1, 1, 1, 1, 1, 1, 1, 1, 1, 1, 1, 1, 1, 1, 1, 1, 1, 1, 1, 1, 1, 1, 1, 1, 1, 1, 1, 1, 1, 1, 1, 1, 1, 1, 1, 1, 1, 1, 1, 1, 0, 1, 1, 1, 1, 1, 1, 1, 1, 0, 0, 0, 0, 1, 1, 1, 1, 1, 1, 1, 1, 1, 1, 1, 1, 1, 1, 1, 1, 1, 1, 1, 1, 1, 1, 1, 1, 1, 1, 1, 1, 1, 1, 1, 1, 1, 1, 1, 1, 1, 1, 1, 1, 1, 1, 0, 0, 0, 0, 1, 1, 1, 1, 1, 1, 1, 1, 0, 0, 0, 0, 0, 0, 0, 0, 1, 1])
me_plane.polygons.foreach_set('material_index', [0, 4, 1, 0, 4, 0, 0, 0, 0, 0, 0, 4, 0, 4, 4, 0, 0, 0, 4, 0, 0, 4, 0, 0, 0, 0, 0, 2, 0, 0, 0, 2, 0, 0, 0, 1, 0, 0, 0, 0, 0, 0, 1, 4, 0, 4, 4, 0, 0, 4, 0, 4, 4, 0, 0, 4, 0, 4, 4, 0, 4, 0, 4, 4, 0, 0, 4, 4, 4, 0, 0, 4, 4, 4, 0, 0, 4, 0, 0, 0, 0, 0, 0, 0, 0, 0, 0, 0, 0, 0, 0, 0, 0, 0, 0, 0, 0, 0, 0, 0, 0, 0, 0, 0, 1, 0, 0, 0, 0, 0, 0, 0, 0, 0, 4, 0, 0, 0, 0, 0, 0, 0, 0, 0, 1, 0, 0, 0, 1, 0, 0, 0, 0, 0, 0, 0, 1, 0, 0, 1, 0, 0, 0, 0, 1, 0, 0, 0, 1, 0, 4, 0, 0, 4, 4, 0, 0, 0, 4, 4, 1, 4, 4, 4, 0, 0, 0, 0, 4, 1, 0, 4, 1, 0, 0, 0, 0, 0, 0, 0, 0, 1, 1, 1, 0, 1, 4, 0, 0, 0, 0, 0, 0, 4, 1, 4, 1, 4, 4, 4, 1, 1, 0, 1, 0, 0, 0, 0, 4, 4, 1, 0, 1, 4, 0, 4, 0, 0, 0, 0, 1, 1, 0, 0, 0, 0, 0, 0, 1, 0, 0, 1, 0, 0, 1, 1, 1, 1, 0, 0, 0, 0, 0, 0, 0, 0, 0, 0, 4, 1, 0, 0, 0, 0, 4, 4, 0, 0, 4, 0, 4, 0, 0, 0, 2, 0, 0, 0, 0, 0, 0, 0, 0, 0, 0, 0, 0, 0, 0, 0, 0, 0, 0, 0, 0, 0, 0, 0, 0, 0, 0, 0, 0, 0, 0, 0, 0, 0, 0, 0, 0, 0, 0, 0, 0, 2, 2, 4, 0, 0, 4, 4, 2, 0, 4, 0, 4, 1, 0, 0, 0, 0, 0, 0, 0, 0, 0, 0, 0, 0, 0, 1, 1, 0, 1, 1, 1, 1, 0, 1, 1, 1, 1, 1, 1, 1, 1, 1, 1, 0, 1, 0, 0, 0, 0, 0, 0, 0, 0, 0, 0, 0, 2, 0, 0, 0, 0, 0, 0, 0, 0, 0, 0, 0, 0, 4, 4, 0, 4, 0, 0, 0, 4, 0, 0, 0, 0, 0, 0, 0, 0, 0, 0, 0, 0, 0, 0, 0, 0, 0, 0, 0, 0, 0, 0, 0, 0, 0, 0, 0, 0, 0, 0, 0, 0, 0, 0, 0, 0, 0, 0, 0, 0, 0, 0, 0, 0, 0, 2, 0, 0, 0, 0, 0, 0, 0, 0, 0, 0, 0, 0, 0, 0, 0, 0, 0, 2, 2, 2, 2, 2, 2, 4, 4, 4, 4, 4, 4, 4, 4, 4, 4, 4, 4, 4, 4, 4, 4, 4, 4, 4, 4, 4, 4, 4, 4, 4, 4, 4, 4, 4, 4, 4, 4, 4, 4, 4, 4, 4, 4, 4, 4, 4, 4, 4, 4, 4, 4, 4, 4, 4, 4, 4, 4, 4, 4, 4, 4, 4, 4, 4, 4, 4, 4, 4, 0, 4, 0, 0, 0, 0, 0, 4, 4, 4, 4, 1, 1, 1, 1, 1, 1, 1, 1, 1, 1, 1, 1, 1, 1, 1, 1, 1, 1, 1, 1, 1, 1, 1, 1, 1, 1, 1, 1, 1, 1, 1, 1, 1, 1, 3, 1, 1, 1, 1, 1, 1, 1, 1, 1, 1, 1, 1, 1, 1, 1, 1, 1, 1, 1, 1, 1, 1, 1, 1, 1, 1, 1, 1, 1, 1, 1, 1, 1, 1, 1, 3, 4, 0, 0, 0, 0, 0, 0, 0, 0, 0, 0, 0, 0, 0, 0, 0, 0, 0, 0, 0, 0, 0, 0, 4, 4])
_k = set([(25, 26), (25, 59), (26, 27), (27, 28), (28, 135), (29, 136), (29, 137), (30, 133), (30, 138), (40, 41), (40, 60), (41, 42), (42, 43), (43, 147), (44, 148), (44, 149), (45, 145), (45, 150), (67, 68), (67, 323), (68, 324), (75, 76), (75, 333), (76, 334), (135, 136), (137, 138), (147, 148), (149, 150), (323, 496), (324, 496), (333, 505), (334, 505)])
me_plane.attributes.new('sharp_edge', 'BOOLEAN', 'EDGE').data.foreach_set('value', [ (min(e.vertices), max(e.vertices)) in _k for e in me_plane.edges])
_uv = me_plane.uv_layers.new(name='UVMap')
_uv.uv.foreach_set('vector', [0.0, 0.0, 0.0, 0.0, 0.0, 0.0, 0.0, 0.0, -0.7204, -2.152, -0.7204, -2.826, -0.3904, -2.826, -0.3904, -2.601, -0.3904, -2.377, -0.3904, -2.152, 0.0, 0.0, 0.0, 0.0, 0.0, 0.0, 0.0, 0.0, 0.0, 0.0, 0.0, 0.0, 0.0, 0.0, 0.0, 0.0, 3.137, -1.684, 3.137, -1.908, 3.137, -2.133, 3.409, -2.13, 3.409, -1.68, 0.0, 0.0, 0.0, 0.0, 0.0, 0.0, 0.0, 0.0, 0.0, 0.0, 0.0, 0.0, 0.0, 0.0, 0.0, 0.0, 0.0, 0.0, 0.0, 0.0, 0.0, 0.0, 0.0, 0.0, 0.0, 0.0, 0.0, 0.0, 0.0, 0.0, 0.0, 0.0, 0.0, 0.0, 0.0, 0.0, 0.0, 0.0, 0.0, 0.0, 0.0, 0.0, 0.0, 0.0, 0.0, 0.0, 0.0, 0.0, 0.0, 0.0, 0.0, 0.0, 3.409, 1.451, 3.56, 0.7765, 4.5, 0.7741, 4.5, 1.449, 0.0, 0.0, 0.0, 0.0, 0.0, 0.0, 0.0, 0.0, -1.708, 0.7718, -1.826, 1.441, -3.093, 1.404, -2.89, 0.7342, -2.124, -1.043, -1.853, -1.936, -1.63, -1.936, -1.901, -1.042, 0.0, 0.0, 0.0, 0.0, 0.0, 0.0, 0.0, 0.0, 0.0, 0.0, 0.0, 0.0, 0.0, 0.0, 0.0, 0.0, 0.0, 0.0, 0.0, 0.0, 0.0, 0.0, 0.0, 0.0, -0.3904, -1.478, -0.7204, -1.478, -0.7204, -1.703, -0.3904, -1.703, 0.0, 0.0, 0.0, 0.0, 0.0, 0.0, 0.0, 0.0, 0.0, 0.0, 0.0, 0.0, 0.0, 0.0, 0.0, 0.0, -1.494, -2.383, -1.717, -2.383, -1.649, -2.607, -1.426, -2.606, 0.0, 0.0, 0.0, 0.0, 0.0, 0.0, 0.0, 0.0, 0.0, 0.0, 0.0, 0.0, 0.0, 0.0, 0.0, 0.0, 0.0, 0.0, 0.0, 0.0, 0.0, 0.0, 0.0, 0.0, 0.0, 0.0, 0.0, 0.0, 0.0, 0.0, 0.0, 0.0, 0.0, 0.0, 0.0, 0.0, 0.0, 0.0, 0.0, 0.0, 0.0, 0.0, 0.0, 0.0, 0.0, 0.0, 0.0, 0.0, 0.0, 0.0, 0.0, 0.0, 0.0, 0.0, 0.0, 0.0, 0.0, 0.0, 0.0, 0.0, 0.0, 0.0, 0.0, 0.0, 0.0, 0.0, 0.0, 0.0, 0.0, 0.0, 0.0, 0.0, 0.0, 0.0, 0.0, 0.0, 0.0, 0.0, 0.0, 0.0, 0.0, 0.0, 0.0, 0.0, 0.0, 0.0, 0.0, 0.0, 0.0, 0.0, 0.0, 0.0, 0.0, 0.0, 0.0, 0.0, 0.0, 0.0, 0.0, 0.0, 0.0, 0.0, 0.0, 0.0, 0.0, 0.0, 0.0, 0.0, 0.0, 0.0, 0.0, 0.0, 0.0, 0.0, 0.0, 0.0, 0.0, 0.0, 0.0, 0.0, 0.0, 0.0, 0.0, 0.0, 0.0, 0.0, 0.0, 0.0, 0.0, 0.0, 0.0, 0.0, 0.0, 0.0, 0.0, 0.0, 0.0, 0.0, 0.0, 0.0, 0.0, 0.0, 0.0, 0.0, 0.0, 0.0, 0.0, 0.0, 0.0, 0.0, 0.0, 0.0, 0.0, 0.0, 0.0, 0.0, 0.0, 0.0, 0.0, 0.0, 0.0, 0.0, 0.0, 0.0, 0.0, 0.0, 0.0, 0.0, 0.0, 0.0, 0.0, 0.0, 0.0, 0.0, 0.0, 0.0, 0.0, 0.0, 0.0, 0.0, 0.0, 0.0, 0.0, 0.0, 1.542, -3.275, 1.542, -3.5, 1.815, -3.497, 1.815, -3.272, 0.0, 0.0, 0.0, 0.0, 0.0, 0.0, 0.0, 0.0, 1.542, -2.826, 1.542, -3.051, 1.815, -3.047, 1.815, -2.823, 1.542, -3.051, 1.542, -3.275, 1.815, -3.272, 1.815, -3.047, 0.0, 0.0, 0.0, 0.0, 0.0, 0.0, 0.0, 0.0, 0.0, 0.0, 0.0, 0.0, 0.0, 0.0, 0.0, 0.0, 1.542, -2.601, 1.542, -2.826, 1.815, -2.823, 1.815, -2.598, 0.0, 0.0, 0.0, 0.0, 0.0, 0.0, 0.0, 0.0, 1.542, -2.152, 1.542, -2.377, 1.815, -2.374, 1.815, -2.149, 1.542, -2.377, 1.542, -2.601, 1.815, -2.598, 1.815, -2.374, 0.0, 0.0, 0.0, 0.0, 0.0, 0.0, 0.0, 0.0, 0.0, 0.0, 0.0, 0.0, 0.0, 0.0, 0.0, 0.0, 1.542, -1.928, 1.542, -2.152, 1.815, -2.149, 1.815, -1.924, 0.0, 0.0, 0.0, 0.0, 0.0, 0.0, 0.0, 0.0, 1.542, -1.478, 1.542, -1.703, 1.815, -1.7, 1.815, -1.475, 1.542, -1.703, 1.542, -1.928, 1.815, -1.924, 1.815, -1.7, 0.0, 0.0, 0.0, 0.0, 0.0, 0.0, 0.0, 0.0, 1.542, -3.275, 1.212, -3.275, 1.212, -3.5, 1.542, -3.5, 0.0, 0.0, 0.0, 0.0, 0.0, 0.0, 0.0, 0.0, 1.542, -2.826, 1.212, -2.826, 1.212, -3.051, 1.542, -3.051, 1.542, -3.051, 1.212, -3.051, 1.212, -3.275, 1.542, -3.275, 0.0, 0.0, 0.0, 0.0, 0.0, 0.0, 0.0, 0.0, 0.0, 0.0, 0.0, 0.0, 0.0, 0.0, 0.0, 0.0, 0.0, 0.0, 0.0, 0.0, 1.542, -2.601, 1.212, -2.601, 1.212, -2.826, 1.542, -2.826, 1.542, -2.152, 1.212, -2.152, 1.212, -2.377, 1.542, -2.377, 1.542, -2.377, 1.212, -2.377, 1.212, -2.601, 1.542, -2.601, 0.0, 0.0, 0.0, 0.0, 0.0, 0.0, 0.0, 0.0, 0.0, 0.0, 0.0, 0.0, 0.0, 0.0, 0.0, 0.0, 1.542, -1.928, 1.212, -1.928, 1.212, -2.152, 1.542, -2.152, 1.542, -1.478, 1.212, -1.478, 1.212, -1.703, 1.542, -1.703, 1.542, -1.703, 1.212, -1.703, 1.212, -1.928, 1.542, -1.928, 0.0, 0.0, 0.0, 0.0, 0.0, 0.0, 0.0, 0.0, 0.0, 0.0, 0.0, 0.0, 0.0, 0.0, 0.0, 0.0, 3.137, -1.459, 3.137, -1.684, 3.409, -1.68, 3.409, -1.456, 0.0, 0.0, 0.0, 0.0, 0.0, 0.0, 0.0, 0.0, 0.0, 0.0, 0.0, 0.0, 0.0, 0.0, 0.0, 0.0, 0.0, 0.0, 0.0, 0.0, 0.0, 0.0, 0.0, 0.0, 0.0, 0.0, 0.0, 0.0, 0.0, 0.0, 0.0, 0.0, 0.0, 0.0, 0.0, 0.0, 0.0, 0.0, 0.0, 0.0, 0.0, 0.0, 0.0, 0.0, 0.0, 0.0, 0.0, 0.0, 0.0, 0.0, 0.0, 0.0, 0.0, 0.0, 0.0, 0.0, 0.0, 0.0, 0.0, 0.0, 0.0, 0.0, 0.0, 0.0, 0.0, 0.0, 0.0, 0.0, 0.0, 0.0, 0.0, 0.0, 0.0, 0.0, 0.0, 0.0, 0.0, 0.0, 0.0, 0.0, 0.0, 0.0, 0.0, 0.0, 0.0, 0.0, 0.0, 0.0, 0.0, 0.0, 0.0, 0.0, 0.0, 0.0, 0.0, 0.0, 0.0, 0.0, 0.0, 0.0, 0.0, 0.0, 0.0, 0.0, 0.0, 0.0, 0.0, 0.0, 0.0, 0.0, 0.0, 0.0, 0.0, 0.0, 0.0, 0.0, 0.0, 0.0, 0.0, 0.0, 0.0, 0.0, 0.0, 0.0, 0.0, 0.0, 0.0, 0.0, 0.0, 0.0, 0.0, 0.0, 0.0, 0.0, 0.0, 0.0, 0.0, 0.0, 0.0, 0.0, 0.0, 0.0, 0.0, 0.0, 0.0, 0.0, 0.0, 0.0, 0.0, 0.0, 0.0, 0.0, 0.0, 0.0, 0.0, 0.0, 0.0, 0.0, 0.0, 0.0, 0.0, 0.0, 0.0, 0.0, 0.0, 0.0, 0.0, 0.0, 0.0, 0.0, 0.0, 0.0, 0.0, 0.0, 0.0, 0.0, 0.0, 0.0, 0.0, 0.0, 0.0, 0.0, 0.0, 0.0, 0.0, 0.0, 0.0, 0.0, 0.0, 0.0, 0.0, 0.0, 0.0, 0.0, 0.0, 0.0, 0.0, 0.0, 0.0, 0.0, 0.0, 0.0, 0.0, 0.0, 0.0, 0.0, 0.0, 0.0, 0.0, 0.0, 0.0, 0.0, 0.0, 0.0, 0.0, 0.0, 0.0, 0.0, 0.0, 0.0, 0.0, 0.0, 0.0, 0.0, 0.0, 0.0, 0.0, 0.0, 0.0, 0.0, 0.0, 0.0, 0.0, 0.0, 0.0, 0.0, 0.0, 0.0, 0.0, 0.0, 0.0, 0.0, 0.0, 0.0, 0.0, 0.0, 0.0, 0.0, 0.0, 0.0, 0.0, 0.0, 0.0, 0.0, 0.0, 0.0, 0.0, 0.0, 0.0, 0.0, 0.0, 0.0, 0.0, 0.0, 0.0, 0.0, 0.0, 0.0, 0.0, 0.0, 0.0, 0.0, 0.0, 0.0, 0.0, 0.0, 0.0, 0.0, 0.0, 0.0, 0.0, 0.0, 0.0, 0.0, 0.0, 0.0, 0.0, 0.0, 0.0, 0.0, 0.0, 0.0, 4.053, -1.925, 4.053, -1.025, 3.615, -1.025, 3.615, -1.925, 0.0, 0.0, 0.0, 0.0, 0.0, 0.0, 0.0, 0.0, 0.0, 0.0, 0.0, 0.0, 0.0, 0.0, 0.0, 0.0, 0.0, 0.0, 0.0, 0.0, 0.0, 0.0, 0.0, 0.0, 0.0, 0.0, 0.0, 0.0, 0.0, 0.0, 0.0, 0.0, 0.0, 0.0, 0.0, 0.0, 0.0, 0.0, 0.0, 0.0, 0.0, 0.0, 0.0, 0.0, 0.0, 0.0, 0.0, 0.0, 0.0, 0.0, 0.0, 0.0, 0.0, 0.0, 0.0, 0.0, 0.0, 0.0, 0.0, 0.0, 0.0, 0.0, 0.0, 0.0, 0.0, 0.0, 0.0, 0.0, 0.0, 0.0, 0.0, 0.0, 0.0, 0.0, 0.0, 0.0, 0.0, 0.0, 0.0, 0.0, 0.0, 0.0, 0.0, 0.0, 0.0, 0.0, 0.0, 0.0, 0.0, 0.0, 0.0, 0.0, 0.0, 0.0, 0.0, 0.0, 0.0, 0.0, 0.0, 0.0, 0.0, 0.0, 0.0, 0.0, 0.0, 0.0, 0.0, 0.0, 0.0, 0.0, 0.0, 0.0, 0.0, 0.0, 0.0, 0.0, 0.0, 0.0, 0.0, 0.0, 0.0, 0.0, 0.0, 0.0, 0.0, 0.0, 0.0, 0.0, 0.0, 0.0, 0.0, 0.0, 0.0, 0.0, 0.0, 0.0, 0.0, 0.0, 0.0, 0.0, 0.0, 0.0, 0.0, 0.0, 0.0, 0.0, 0.0, 0.0, 0.0, 0.0, 0.0, 0.0, 0.0, 0.0, 0.0, 0.0, 0.0, 0.0, 0.0, 0.0, 0.0, 0.0, 0.0, 0.0, 0.0, 0.0, 0.0, 0.0, 0.0, 0.0, 0.0, 0.0, 0.0, 0.0, 0.0, 0.0, 0.0, 0.0, 0.0, 0.0, 0.0, 0.0, 0.0, 0.0, 0.0, 0.0, 0.0, 0.0, 0.0, 0.0, 0.0, 0.0, 0.0, 0.0, 0.0, 0.0, 0.0, 0.0, 0.0, 0.0, 0.0, 0.0, 0.0, 0.0, 0.0, 0.0, 0.0, 0.0, 0.0, 0.0, 0.0, 0.0, 0.0, 0.0, 0.0, 0.0, 0.0, 0.0, 0.0, 0.0, 0.0, 0.0, 0.0, 0.0, 0.0, 0.0, 0.0, 0.0, 0.0, 0.0, 0.0, 0.0, 0.0, 0.0, 0.0, 0.0, 0.0, 0.0, 0.0, 0.0, 0.0, 0.0, 0.0, 0.0, 0.0, 0.0, 0.0, 0.0, 0.0, 0.0, 0.0, 0.0, 0.0, 0.0, 0.0, 0.0, 0.0, 0.0, 0.0, 0.0, 0.0, 0.0, 0.0, 0.0, 0.0, 0.0, 0.0, 0.0, 0.0, 0.0, 0.0, 0.0, 0.0, 0.0, 0.0, 0.0, 0.0, 0.0, 0.0, 0.0, 0.0, 0.0, 0.0, 0.0, -1.494, -2.383, -1.426, -2.606, -0.9917, -2.596, -1.06, -2.373, 0.0, 0.0, 0.0, 0.0, 0.0, 0.0, 0.0, 0.0, 0.0, 0.0, 0.0, 0.0, 0.0, 0.0, 0.0, 0.0, -1.63, -1.936, -1.853, -1.936, -1.785, -2.16, -1.562, -2.159, -1.562, -2.159, -1.785, -2.16, -1.717, -2.383, -1.494, -2.383, 0.0, 0.0, 0.0, 0.0, 0.0, 0.0, 0.0, 0.0, 0.0, 0.0, 0.0, 0.0, 0.0, 0.0, 0.0, 0.0, 0.0, 0.0, 0.0, 0.0, 0.0, 0.0, 0.0, 0.0, -2.117, -0.5932, -2.548, -0.6088, -2.192, -0.8196, -2.014, -0.8394, 4.053, -2.6, 4.053, -2.375, 3.615, -2.375, 3.615, -2.6, 0.0, 0.0, 0.0, 0.0, 0.0, 0.0, 0.0, 0.0, 4.378, -2.375, 4.053, -2.375, 4.053, -2.6, 4.378, -2.6, 4.378, -1.925, 4.053, -1.925, 4.053, -2.15, 4.378, -2.15, 4.378, -2.15, 4.053, -2.15, 4.053, -2.375, 4.378, -2.375, 0.0, 0.0, 0.0, 0.0, 0.0, 0.0, 0.0, 0.0, 0.0, 0.0, 0.0, 0.0, 0.0, 0.0, 0.0, 0.0, 0.0, 0.0, 0.0, 0.0, 0.0, 0.0, 0.0, 0.0, 0.0, 0.0, 0.0, 0.0, 0.0, 0.0, 0.0, 0.0, 3.974, -0.574, 3.706, -0.8208, 4.144, -0.8212, 4.237, -0.5749, 0.0, 0.0, 0.0, 0.0, 0.0, 0.0, 0.0, 0.0, 0.0, 0.0, 0.0, 0.0, 0.0, 0.0, 0.0, 0.0, -1.63, -1.936, -1.195, -1.926, -1.466, -1.033, -1.901, -1.042, 0.0, 0.0, 0.0, 0.0, 0.0, 0.0, 0.0, 0.0, 0.0, 0.0, 0.0, 0.0, 0.0, 0.0, 0.0, 0.0, 0.0, 0.0, 0.0, 0.0, 0.0, 0.0, 0.0, 0.0, 0.0, 0.0, 0.0, 0.0, 0.0, 0.0, 0.0, 0.0, 0.0, 0.0, 0.0, 0.0, 0.0, 0.0, 0.0, 0.0, 0.0, 0.0, 0.0, 0.0, 0.0, 0.0, 0.0, 0.0, 0.0, 0.0, 0.0, 0.0, 0.0, 0.0, 0.0, 0.0, 0.0, 0.0, 0.0, 0.0, 0.0, 0.0, 0.0, 0.0, 0.0, 0.0, 0.0, 0.0, 0.0, 0.0, 0.0, 0.0, 0.0, 0.0, 0.0, 0.0, 0.0, 0.0, 0.0, 0.0, 0.0, 0.0, 0.0, 0.0, 0.0, 0.0, 0.0, 0.0, 0.0, 0.0, 0.0, 0.0, 0.0, 0.0, 0.0, 0.0, 0.0, 0.0, 0.0, 0.0, 0.0, 0.0, 0.0, 0.0, 0.0, 0.0, 0.0, 0.0, 0.0, 0.0, 0.0, 0.0, 0.0, 0.0, -1.649, -2.607, -1.378, -3.5, -1.155, -3.499, -1.426, -2.606, 0.0, 0.0, 0.0, 0.0, 0.0, 0.0, 0.0, 0.0, 0.0, 0.0, 0.0, 0.0, 0.0, 0.0, 0.0, 0.0, 0.0, 0.0, 0.0, 0.0, 0.0, 0.0, 0.0, 0.0, 0.0, 0.0, 0.0, 0.0, 0.0, 0.0, 0.0, 0.0, 0.0, 0.0, 0.0, 0.0, 0.0, 0.0, 0.0, 0.0, 0.0, 0.0, 0.0, 0.0, 0.0, 0.0, -2.014, -0.8394, -2.192, -0.8196, -2.124, -1.043, -1.901, -1.042, 0.0, 0.0, 0.0, 0.0, 0.0, 0.0, 0.0, 0.0, -1.426, -2.606, -1.155, -3.499, -0.7204, -3.49, -0.9917, -2.596, 0.0, 0.0, 0.0, 0.0, 0.0, 0.0, 0.0, 0.0, -1.63, -1.936, -1.562, -2.159, -1.127, -2.149, -1.195, -1.926, 4.053, -3.5, 4.053, -2.6, 3.615, -2.6, 3.615, -3.5, -1.562, -2.159, -1.494, -2.383, -1.06, -2.373, -1.127, -2.149, 0.0, 0.0, 0.0, 0.0, 0.0, 0.0, 0.0, 0.0, 0.0, 0.0, 0.0, 0.0, 0.0, 0.0, 0.0, 0.0, 0.0, 0.0, 0.0, 0.0, 0.0, 0.0, 0.0, 0.0, 0.0, 0.0, 0.0, 0.0, 0.0, 0.0, 0.0, 0.0, 0.0, 0.0, 0.0, 0.0, 0.0, 0.0, 0.0, 0.0, 0.0, 0.0, 0.0, 0.0, 0.0, 0.0, 0.0, 0.0, 0.0, 0.0, 0.0, 0.0, 0.0, 0.0, 0.0, 0.0, 0.0, 0.0, 0.0, 0.0, 0.0, 0.0, 0.0, 0.0, 4.053, -1.025, 4.144, -0.8212, 3.706, -0.8208, 3.615, -1.025, 4.237, -0.5749, 4.144, -0.8212, 4.378, -0.7999, 4.5, -0.5758, 0.0, 0.0, 0.0, 0.0, 0.0, 0.0, 0.0, 0.0, 0.0, 0.0, 0.0, 0.0, 0.0, 0.0, 0.0, 0.0, 0.0, 0.0, 0.0, 0.0, 0.0, 0.0, 0.0, 0.0, 4.053, -2.15, 4.053, -1.925, 3.615, -1.925, 3.615, -2.15, 0.0, 0.0, 0.0, 0.0, 0.0, 0.0, 0.0, 0.0, 4.053, -2.375, 4.053, -2.15, 3.615, -2.15, 3.615, -2.375, 0.0, 0.0, 0.0, 0.0, 0.0, 0.0, 0.0, 0.0, 0.0, 0.0, 0.0, 0.0, 0.0, 0.0, 0.0, 0.0, 0.0, 0.0, 0.0, 0.0, 0.0, 0.0, 0.0, 0.0, 0.0, 0.0, 0.0, 0.0, 0.0, 0.0, 0.0, 0.0, 0.0, 0.0, 0.0, 0.0, 0.0, 0.0, 0.0, 0.0, 0.0, 0.0, 0.0, 0.0, 0.0, 0.0, 0.0, 0.0, 0.0, 0.0, 0.0, 0.0, 0.0, 0.0, 0.0, 0.0, 0.0, 0.0, 0.0, 0.0, 0.0, 0.0, 0.0, 0.0, 0.0, 0.0, 0.0, 0.0, 0.0, 0.0, 0.0, 0.0, 0.0, 0.0, 0.0, 0.0, 0.0, 0.0, 0.0, 0.0, 0.0, 0.0, 0.0, 0.0, 0.0, 0.0, 0.0, 0.0, 0.0, 0.0, 0.0, 0.0, 0.0, 0.0, 0.0, 0.0, 0.0, 0.0, 0.0, 0.0, 0.0, 0.0, 0.0, 0.0, 0.0, 0.0, 0.0, 0.0, 0.0, 0.0, 0.0, 0.0, 0.0, 0.0, 0.0, 0.0, 0.0, 0.0, 0.0, 0.0, 0.0, 0.0, 0.0, 0.0, 0.0, 0.0, 0.0, 0.0, 0.0, 0.0, 0.0, 0.0, 0.0, 0.0, 0.0, 0.0, 0.0, 0.0, 0.0, 0.0, 0.0, 0.0, 0.0, 0.0, 0.0, 0.0, 0.0, 0.0, 0.0, 0.0, 0.0, 0.0, 0.0, 0.0, 0.0, 0.0, 0.0, 0.0, 0.0, 0.0, 0.0, 0.0, 0.0, 0.0, 0.0, 0.0, 0.0, 0.0, 0.0, 0.0, 0.0, 0.0, 0.0, 0.0, 0.0, 0.0, 0.0, 0.0, 0.0, 0.0, 0.0, 0.0, 0.0, 0.0, 0.0, 0.0, 0.0, 0.0, 0.0, 0.0, 0.0, 0.0, 0.0, 0.0, 0.0, 0.0, 0.0, 0.0, 0.0, 0.0, 0.0, 0.0, 0.0, 0.0, 0.0, 0.0, 0.0, 0.0, 0.0, 0.0, 0.0, 0.0, 0.0, 0.0, 0.0, 0.0, 0.0, 0.0, 0.0, 0.0, 0.0, 0.0, 0.0, 0.0, 0.0, 0.0, 0.0, 0.0, 0.0, 0.0, 0.0, 0.0, 0.0, 0.0, 0.0, 0.0, 0.0, 0.0, 0.0, 0.0, 0.0, 0.0, 0.0, 0.0, 0.0, 0.0, 0.0, 0.0, 0.0, 0.0, 0.0, 0.0, 0.0, 0.0, 0.0, 0.0, 4.053, -1.925, 4.378, -1.925, 4.378, -1.025, 4.053, -1.025, 0.0, 0.0, 0.0, 0.0, 0.0, 0.0, 0.0, 0.0, 0.0, 0.0, 0.0, 0.0, 0.0, 0.0, 0.0, 0.0, 0.0, 0.0, 0.0, 0.0, 0.0, 0.0, 0.0, 0.0, 0.0, 0.0, 0.0, 0.0, 0.0, 0.0, 0.0, 0.0, 0.0, 0.0, 0.0, 0.0, 0.0, 0.0, 0.0, 0.0, -2.163, 2.448, -3.398, 2.409, -3.297, 2.074, -2.029, 2.111, 4.378, -0.7999, 4.144, -0.8212, 4.053, -1.025, 4.378, -1.025, 0.0, 0.0, 0.0, 0.0, 0.0, 0.0, 0.0, 0.0, 0.0, 0.0, 0.0, 0.0, 0.0, 0.0, 0.0, 0.0, -2.117, -0.5932, -2.014, -0.8394, -1.579, -0.8296, -1.752, -0.5804, 0.0, 0.0, 0.0, 0.0, 0.0, 0.0, 0.0, 0.0, -2.014, -0.8394, -1.901, -1.042, -1.466, -1.033, -1.579, -0.8296, 0.0, 0.0, 0.0, 0.0, 0.0, 0.0, 0.0, 0.0, 0.0, 0.0, 0.0, 0.0, 0.0, 0.0, 0.0, 0.0, 0.0, 0.0, 0.0, 0.0, 0.0, 0.0, 0.0, 0.0, 0.0, 0.0, 0.0, 0.0, 0.0, 0.0, 0.0, 0.0, 0.0, 0.0, 0.0, 0.0, 0.0, 0.0, 0.0, 0.0, 0.0, 0.0, 0.0, 0.0, 0.0, 0.0, 0.0, 0.0, 0.0, 0.0, 0.0, 0.0, 0.0, 0.0, 0.0, 0.0, 0.0, 0.0, 0.0, 0.0, 0.0, 0.0, 0.0, 0.0, 0.0, 0.0, 0.0, 0.0, 0.0, 0.0, 0.0, 0.0, 0.0, 0.0, 0.0, 0.0, 0.0, 0.0, 0.0, 0.0, 0.0, 0.0, 0.0, 0.0, 0.0, 0.0, 0.0, 0.0, 0.0, 0.0, 0.0, 0.0, 0.0, 0.0, 0.0, 0.0, 0.0, 0.0, 0.0, 0.0, 0.0, 0.0, 0.0, 0.0, 0.0, 0.0, 0.0, 0.0, 0.0, 0.0, 0.0, 0.0, 0.0, 0.0, 0.0, 0.0, 0.0, 0.0, 0.0, 0.0, 0.0, 0.0, 0.0, 0.0, 0.0, 0.0, 0.0, 0.0, 0.0, 0.0, 0.0, 0.0, 0.0, 0.0, 0.0, 0.0, 0.0, 0.0, 0.0, 0.0, 0.0, 0.0, 0.0, 0.0, 0.0, 0.0, 0.0, 0.0, 0.0, 0.0, 0.0, 0.0, 0.0, 0.0, 0.0, 0.0, 0.0, 0.0, 0.0, 0.0, 0.0, 0.0, 0.0, 0.0, 0.0, 0.0, 0.0, 0.0, 0.0, 0.0, 0.0, 0.0, 0.0, 0.0, 0.0, 0.0, 0.0, 0.0, 0.0, 0.0, 0.0, 0.0, 0.0, 0.0, 0.0, 0.0, 0.0, 0.0, 0.0, 0.0, 0.0, 0.0, 0.0, 0.0, 0.0, 0.0, 0.0, 0.0, 0.0, 0.0, 0.0, 0.0, 0.0, 0.0, 0.0, 0.0, 0.0, 0.0, 0.0, 0.0, 0.0, 0.0, 0.0, 0.0, 0.0, 0.0, 0.0, 0.0, 0.0, 0.0, 0.0, 0.0, 0.0, 0.0, 0.0, 0.0, 0.0, 0.0, 0.0, 0.0, 0.0, 0.0, 0.0, 0.0, 0.0, 0.0, 0.0, 0.0, 0.0, 0.0, 0.0, 0.0, 0.0, 0.0, 0.0, 0.0, 0.0, 0.0, 0.0, 0.0, 0.0, 0.0, 0.0, 0.0, 0.0, 0.0, 0.0, 0.0, 0.0, 0.0, 0.0, 0.0, 0.0, 0.0, 0.0, 0.0, 0.0, 0.0, 0.0, 0.0, 0.0, 0.0, 0.0, 0.0, 0.0, 0.0, 0.0, 0.0, 0.0, 0.0, 0.0, 0.0, 0.0, 0.0, 0.0, 0.0, 0.0, 0.0, 0.0, 0.0, 0.0, 0.0, 0.0, 0.0, 0.0, 0.0, 0.0, 0.0, 0.0, 0.0, 0.0, 0.0, 0.0, 0.0, 0.0, 0.0, 0.0, 0.0, 0.0, 0.0, 0.0, 0.0, 0.0, 0.0, 0.0, 0.0, 0.0, 0.0, 0.0, 0.0, 0.0, 0.0, 0.0, 0.0, 0.0, 0.0, 0.0, 0.0, 0.0, 0.0, 0.0, 0.0, 0.0, 0.0, 0.0, 0.0, 0.0, 0.0, 0.0, 0.0, 0.0, 0.0, 0.0, 0.0, 0.0, 0.0, 0.0, 0.0, 0.0, 0.0, 0.0, 0.0, 0.0, 0.0, 0.0, 0.0, 0.0, 0.0, 0.0, 0.0, -2.332, 2.784, -3.5, 2.745, -3.398, 2.409, -2.163, 2.448, 0.0, 0.0, 0.0, 0.0, 0.0, 0.0, 0.0, 0.0, 0.0, 0.0, 0.0, 0.0, 0.0, 0.0, 0.0, 0.0, 4.5, 2.461, 3.466, 2.465, 3.409, 2.126, 4.5, 2.124, 4.5, 2.799, 3.582, 2.803, 3.466, 2.465, 4.5, 2.461, 0.0, 0.0, 0.0, 0.0, 0.0, 0.0, 0.0, 0.0, 0.0, 0.0, 0.0, 0.0, 0.0, 0.0, 0.0, 0.0, 3.56, 0.7765, 3.71, 0.1018, 4.5, 0.09918, 4.5, 0.7741, 0.0, 0.0, 0.0, 0.0, 0.0, 0.0, 0.0, 0.0, -1.59, 0.1025, -1.708, 0.7718, -2.89, 0.7342, -2.686, 0.06411, 0.0, 0.0, 0.0, 0.0, 0.0, 0.0, 0.0, 0.0, 0.0, 0.0, 0.0, 0.0, 0.0, 0.0, 0.0, 0.0, 0.0, 0.0, 0.0, 0.0, 0.0, 0.0, 0.0, 0.0, 0.0, 0.0, 0.0, 0.0, 0.0, 0.0, 0.0, 0.0, 0.0, 0.0, 0.0, 0.0, 0.0, 0.0, 0.0, 0.0, 0.0, 0.0, 0.0, 0.0, 0.0, 0.0, 0.0, 0.0, 0.0, 0.0, 0.0, 0.0, 0.0, 0.0, 0.0, 0.0, 0.0, 0.0, 0.0, 0.0, 0.0, 0.0, 0.0, 0.0, 0.0, 0.0, 0.0, 0.0, 0.0, 0.0, 0.0, 0.0, 0.0, 0.0, 0.0, 0.0, 0.0, 0.0, 0.0, 0.0, 0.0, 0.0, 0.0, 0.0, 0.0, 0.0, 0.0, 0.0, 0.0, 0.0, 0.0, 0.0, 0.0, 0.0, 0.0, 0.0, 0.0, 0.0, 0.0, 0.0, 0.0, 0.0, 0.0, 0.0, 0.0, 0.0, 0.0, 0.0, 0.0, 0.0, 0.0, 0.0, 0.0, 0.0, 0.0, 0.0, 0.0, 0.0, 0.0, 0.0, 0.0, 0.0, 0.0, 0.0, 0.0, 0.0, 0.0, 0.0, 0.0, 0.0, 0.0, 0.0, 0.0, 0.0, 0.0, 0.0, 0.0, 0.0, 0.0, 0.0, 0.0, 0.0, 0.0, 0.0, 0.0, 0.0, 0.0, 0.0, 0.0, 0.0, 0.0, 0.0, 0.0, 0.0, 0.0, 0.0, 0.0, 0.0, 0.0, 0.0, 0.0, 0.0, 0.0, 0.0, 0.0, 0.0, 0.0, 0.0, 0.0, 0.0, 0.0, 0.0, 0.0, 0.0, 0.0, 0.0, 0.0, 0.0, 0.0, 0.0, 0.0, 0.0, 0.0, 0.0, 0.0, 0.0, 0.0, 0.0, 0.0, 0.0, 0.0, 0.0, 0.0, 0.0, 0.0, 0.0, 0.0, 0.0, 0.0, 0.0, 0.0, 0.0, 0.0, 0.0, 0.0, 0.0, 0.0, 0.0, 0.0, 0.0, 0.0, 0.0, 0.0, 0.0, 0.0, 0.0, 0.0, 0.0, 0.0, 0.0, 0.0, 0.0, 0.0, 0.0, 0.0, 0.0, 0.0, 0.0, 0.0, 0.0, 0.0, 0.0, 0.0, 0.0, 0.0, 0.0, 0.0, 0.0, 0.0, 0.0, 0.0, 0.0, 0.0, 0.0, 0.0, 0.0, 0.0, 0.0, 0.0, 0.0, 0.0, 0.0, 0.0, 0.0, 0.0, 0.0, 0.0, 0.0, 0.0, 0.0, 0.0, 0.0, 0.0, 0.0, 0.0, 0.0, 0.0, 0.0, 0.0, 0.0, 0.0, 0.0, 0.0, 0.0, 0.0, 0.0, 0.0, 0.0, 0.0, 0.0, 0.0, 0.0, 0.0, 0.0, 0.0, 0.0, 0.0, 0.0, 0.0, 0.0, 0.0, 0.0, 0.0, 0.0, 0.0, 0.0, 0.0, 0.0, 0.0, 0.0, 0.0, 0.0, 0.0, 0.0, 0.0, 0.0, 0.0, 0.0, 0.0, 0.0, 0.0, 0.0, 0.0, 0.0, 0.0, 0.0, 0.0, 0.0, 0.0, 0.0, 0.0, 0.0, 0.0, 0.0, 0.0, 0.0, 0.0, 0.0, 0.0, 0.0, 0.0, 0.0, 0.0, 0.0, 0.0, 0.0, 0.0, 0.0, 0.0, 0.0, 0.0, 0.0, 0.0, 0.0, 0.0, 0.0, 0.0, 0.0, 0.0, 0.0, 0.0, 0.0, 0.0, 0.0, 0.0, 0.0, 0.0, 0.0, 0.0, 0.0, 0.0, 0.0, 0.0, 0.0, 0.0, 0.0, 0.0, 0.0, 0.0, 0.0, 0.0, 0.0, 0.0, 0.0, 0.0, 0.0, 0.0, 0.0, 0.0, 0.0, 0.0, 0.0, 0.0, 0.0, 0.0, 0.0, 0.0, 0.0, 0.0, 0.0, 0.0, 0.0, 0.0, 0.0, 0.0, 0.0, 0.0, 0.0, 0.0, 0.0, 0.0, 0.0, 0.0, 0.0, 0.0, 0.0, 0.0, 0.0, 0.0, 0.0, 0.0, 0.0, 0.0, 0.0, 0.0, 0.0, 0.0, 0.0, 0.0, 0.0, 0.0, 0.0, 0.0, 0.0, 0.0, 0.0, 0.0, 0.0, 0.0, 0.0, 0.0, 0.0, 0.0, 0.0, 0.0, 0.0, 0.0, 0.0, 0.0, 0.0, 0.0, 0.0, 0.0, 0.0, 0.0, 0.0, 0.0, 0.0, 0.0, 0.0, 0.0, 0.0, 0.0, 0.0, 0.0, 0.0, 0.0, 0.0, 0.0, 0.0, 0.0, 0.0, 0.0, 0.0, 0.0, 0.0, 0.0, 0.0, 0.0, 0.0, 0.0, 0.0, 0.0, 0.0, 0.0, 0.0, 0.0, 0.0, 0.0, 0.0, 0.0, 0.0, 0.0, 0.0, 0.0, 0.0, 0.0, 0.0, 0.0, 0.0, 0.0, 0.0, 0.0, 0.0, 0.0, 0.0, 0.0, 0.0, 0.0, 0.0, 0.0, 0.0, 0.0, 0.0, 0.0, 0.0, 0.0, 0.0, 0.0, 0.0, 0.0, 0.0, 0.0, 0.0, 0.0, 0.0, 0.0, 0.0, 0.0, 0.0, 0.0, 0.0, 0.0, 0.0, 0.0, 0.0, 0.0, 0.0, 0.0, 0.0, 0.0, 0.0, 0.0, 0.0, 0.0, 0.0, 0.0, 0.0, 0.0, 0.0, -0.7204, -2.826, -0.7204, -3.5, -0.3904, -3.5, -0.3904, -3.275, -0.3904, -3.051, -0.3904, -2.826, 4.053, -2.6, 4.053, -3.5, 4.378, -3.5, 4.378, -2.6, 0.0, 0.0, 0.0, 0.0, 0.0, 0.0, 0.0, 0.0, 3.137, -2.358, 3.137, -2.582, 3.137, -2.807, 3.409, -2.803, 3.409, -2.13, 3.137, -2.133, 0.0, 0.0, 0.0, 0.0, 0.0, 0.0, 0.0, 0.0, 0.0, 0.0, 0.0, 0.0, 0.0, 0.0, 0.0, 0.0, 0.0, 0.0, 0.0, 0.0, 0.0, 0.0, 0.0, 0.0, 3.137, -3.031, 3.137, -3.256, 3.137, -3.481, 3.409, -3.477, 3.409, -2.803, 3.137, -2.807, 0.0, 0.0, 0.0, 0.0, 0.0, 0.0, 0.0, 0.0, 0.0, 0.0, 0.0, 0.0, 0.0, 0.0, 0.0, 0.0, 0.0, 0.0, 0.0, 0.0, 0.0, 0.0, 0.0, 0.0, 0.0, 0.0, 0.0, 0.0, 0.0, 0.0, 0.0, 0.0, 0.0, 0.0, 0.0, 0.0, 0.0, 0.0, 0.0, 0.0, 0.0, 0.0, 0.0, 0.0, 0.0, 0.0, 0.0, 0.0, 0.0, 0.0, 0.0, 0.0, 0.0, 0.0, 0.0, 0.0, 0.0, 0.0, 0.0, 0.0, 0.0, 0.0, 0.0, 0.0, 0.0, 0.0, 0.0, 0.0, 0.0, 0.0, 0.0, 0.0, 0.0, 0.0, 0.0, 0.0, 0.0, 0.0, 0.0, 0.0, 0.0, 0.0, 0.0, 0.0, 0.0, 0.0, 0.0, 0.0, 0.0, 0.0, 0.0, 0.0, 0.0, 0.0, 0.0, 0.0, 0.0, 0.0, 0.0, 0.0, 0.0, 0.0, 0.0, 0.0, 0.0, 0.0, 0.0, 0.0, 0.0, 0.0, 0.0, 0.0, 0.0, 0.0, 0.0, 0.0, 0.0, 0.0, 0.0, 0.0, 0.0, 0.0, 0.0, 0.0, 0.0, 0.0, 0.0, 0.0, 0.0, 0.0, 0.0, 0.0, 0.0, 0.0, 0.0, 0.0, 0.0, 0.0, 0.0, 0.0, 0.0, 0.0, 0.0, 0.0, 0.0, 0.0, 0.0, 0.0, 0.0, 0.0, 0.0, 0.0, 0.0, 0.0, 0.0, 0.0, 0.0, 0.0, 0.0, 0.0, 0.0, 0.0, 0.0, 0.0, 0.0, 0.0, 0.0, 0.0, 0.0, 0.0, 0.0, 0.0, 0.0, 0.0, 0.0, 0.0, 0.0, 0.0, 0.0, 0.0, 0.0, 0.0, 0.0, 0.0, 0.0, 0.0, 0.0, 0.0, 0.0, 0.0, 0.0, 0.0, 0.0, 0.0, 0.0, 0.0, 0.0, 0.0, 0.0, 0.0, 0.0, 0.0, 0.0, 0.0, 0.0, 0.0, 0.0, 0.0, 0.0, 0.0, 0.0, 0.0, 0.0, 0.0, 0.0, 0.0, 0.0, 0.0, 0.0, 0.0, 0.0, 0.0, 0.0, 0.0, 0.0, 0.0, 0.0, 0.0, 0.0, 0.0, 0.0, 0.0, 0.0, 0.0, 0.0, 0.0, 0.0, 0.0, 0.0, 0.0, 0.0, 0.0, 0.0, 0.0, 0.0, 0.0, 0.0, 0.0, 0.0, 0.0, 0.0, 0.0, 0.0, 0.0, 0.0, 0.0, 0.0, 0.0, 0.0, 0.0, 0.0, 0.0, 0.0, 0.0, 0.0, 0.0, 0.0, 0.0, 0.0, 0.0, 0.0, 0.0, 0.0, 0.0, 0.0, 0.0, 0.0, 0.0, 0.0, 0.0, 0.0, 0.0, 0.0, 0.0, 0.0, 0.0, 0.0, 0.0, 0.0, 0.0, 0.0, 0.0, 0.0, 0.0, 0.0, 0.0, 0.0, 0.0, 0.0, 0.0, 0.0, 0.0, 0.0, 0.0, 0.0, 0.0, 0.0, 0.0, 0.0, 0.0, 0.0, 0.0, 0.0, 0.0, 0.0, 0.0, 0.0, 0.0, 0.0, 0.0, 0.0, 0.0, 0.0, 0.0, 0.0, 0.0, 0.0, 0.0, 0.0, 0.0, 0.0, 0.0, 0.0, 0.0, 0.0, 0.0, 0.0, 0.0, 0.0, 0.0, 0.0, 0.0, 0.0, 0.0, 0.0, 0.0, 0.0, 0.0, 0.0, 0.0, 0.0, 0.0, 0.0, 0.0, 0.0, 0.0, 0.0, 0.0, 0.0, 0.0, 0.0, 0.0, 0.0, 0.0, 0.0, 0.0, 0.0, 0.0, 0.0, 0.0, 0.0, 0.0, 0.0, 0.0, 0.0, 0.0, 0.0, 0.0, 0.0, 0.0, 0.0, 0.0, 0.0, 0.0, 0.0, 0.0, 0.0, 0.0, 0.0, 0.0, 0.0, 0.0, 0.0, 0.0, 0.0, 0.0, 0.0, 0.0, 0.0, 0.0, 0.0, 0.0, 0.0, 0.0, 0.0, 0.0, 0.0, 0.0, 0.0, 0.0, 0.0, 0.0, 0.0, 0.0, 0.0, 0.0, 0.0, 0.0, 0.0, 0.0, 0.0, 0.0, 0.0, 0.0, 0.0, 0.0, 0.0, 0.0, 0.0, 0.0, 0.0, 0.0, 0.0, 0.0, 0.0, 0.0, 0.0, 0.0, 0.0, 0.0, 0.0, 0.0, 0.0, 0.0, 0.0, 0.0, 0.0, 0.0, 0.0, 0.0, 0.0, 0.0, 0.0, 0.0, 0.0, 0.0, 0.0, 0.0, 0.0, 0.0, 0.0, 0.0, 0.0, 0.0, 0.0, 0.0, 0.0, 0.0, 0.0, 0.0, 0.0, 0.0, 0.0, 0.0, 0.0, 0.0, 0.0, 0.0, 0.0, 0.0, 0.0, 0.0, 0.0, 0.0, 0.0, 0.0, 0.0, 0.0, 0.0, 0.0, 0.0, 0.0, 0.0, 0.0, 0.0, 0.0, 0.0, 0.0, 0.0, 0.0, 0.0, 0.0, 0.0, 0.0, 0.0, 0.0, 0.0, 0.0, 0.0, 0.0, 0.0, 0.0, 0.0, 0.0, 0.0, 0.0, 0.0, 0.0, 0.0, 0.0, 0.0, 0.0, 0.0, 0.0, 0.0, 0.0, 0.0, 0.0, 0.0, 0.0, 0.0, 0.0, 0.0, 0.0, 0.0, 0.0, 0.0, 0.0, 0.0, 0.0, 0.0, 0.0, 0.0, 0.0, 0.0, 0.0, 0.0, 0.0, 0.0, 0.0, 0.0, 0.0, 0.0, 0.0, 0.0, 0.0, 0.0, 0.0, 0.0, 0.0, 0.0, 0.0, 0.0, 0.0, 0.0, 0.0, 0.0, 0.0, 0.0, 0.0, 0.0, 0.0, 0.0, 0.0, 0.0, 0.0, 0.0, 0.0, 3.582, 2.803, 3.858, 3.224, 3.506, 3.226, -2.314, 3.209, -2.696, 3.198, -2.332, 2.784, -0.7204, 3.714, -1.73, 3.663, -1.145, 3.474, 3.506, 3.226, 3.858, 3.224, 3.412, 3.438, -2.332, 2.784, -2.696, 3.198, -3.5, 2.745, -3.409, 3.173, -2.696, 3.198, -3.09, 3.611, -2.696, 3.198, -3.409, 3.173, -3.5, 2.745, 3.582, 2.803, 4.5, 2.799, 3.858, 3.224, 4.385, 3.222, 4.149, 3.645, 3.858, 3.224, 3.858, 3.224, 4.5, 2.799, 4.385, 3.222, -1.73, 3.663, -2.699, 4.052, -3.09, 3.611, -2.699, 4.052, -1.73, 3.663, -2.159, 4.5, -2.159, 4.5, -1.73, 3.663, -1.366, 4.11, -1.73, 3.663, -0.7204, 3.714, -1.366, 4.11, 0.02169, 0.04219, -0.4764, -0.3817, 0.2658, -0.3839, -0.4764, -0.3817, -0.7204, -0.8042, 0.2658, -0.3839, -0.1151, -0.8065, 0.2658, -0.3839, -0.7204, -0.8042, 0.4704, -0.8077, 0.2658, -0.3839, -0.1151, -0.8065, -0.7204, -1.141, -0.1151, -0.8065, -0.7204, -0.8042, 3.409, -0.7818, 2.621, -0.3711, 2.982, -0.7897, 2.535, -0.7965, 2.982, -0.7897, 2.621, -0.3711, 3.409, -1.119, 3.409, -0.7818, 2.982, -0.7897, 3.409, -0.7818, 3.165, -0.362, 2.621, -0.3711, 2.667, 0.05653, 2.621, -0.3711, 3.165, -0.362, 0.02169, 0.04219, 0.2658, -0.3839, 0.7722, 0.04064, 2.667, 0.05653, 2.095, 0.04781, 2.621, -0.3711, 0.2658, -0.3839, 0.4704, -0.8077, 0.6312, -0.3841, 0.7722, 0.04064, 0.2658, -0.3839, 0.6312, -0.3841, 0.9767, -0.3832, 0.6312, -0.3841, 0.4704, -0.8077, 2.009, -0.3776, 2.535, -0.7965, 2.325, -0.3749, 1.513, -0.3815, 1.463, 0.04251, 1.25, -0.3826, 0.9767, -0.3832, 0.4704, -0.8077, 1.016, -0.8066, 1.25, -0.3826, 1.513, -0.3815, 1.766, -0.3798, 1.463, 0.04251, 1.766, -0.3798, 2.049, -0.801, 2.535, -0.7965, 2.009, -0.3776, 1.463, 0.04251, 1.404, 0.4671, 0.7722, 0.04064, 2.095, 0.04781, 1.404, 0.4671, 1.463, 0.04251, 2.667, 0.05653, 1.404, 0.4671, 2.095, 0.04781, 2.089, 0.4746, 1.404, 0.4671, 2.667, 0.05653, 1.404, 0.4671, 2.089, 0.4746, 1.345, 0.8917, 1.345, 0.8917, 0.6004, 0.4665, 1.404, 0.4671, 0.6004, 0.4665, 0.02169, 0.04219, 1.404, 0.4671, 0.7722, 0.04064, 1.404, 0.4671, 0.02169, 0.04219, -0.7204, -1.478, -0.1151, -0.8065, -0.7204, -1.141, -0.3904, -1.478, -0.1151, -0.8065, -0.7204, -1.478, 3.409, -1.456, 3.409, -1.119, 2.982, -0.7897, 2.982, -0.7897, 3.137, -1.459, 3.409, -1.456, 1.212, -1.478, 0.4704, -0.8077, -0.1151, -0.8065, -0.3904, -1.478, 1.815, -1.475, 3.137, -1.459, 2.982, -0.7897, 2.535, -0.7965, 2.535, -0.7965, 2.049, -0.801, 1.815, -1.475, 0.4704, -0.8077, 1.212, -1.478, 1.016, -0.8066, 1.542, -1.478, 1.542, -0.8044, 1.016, -0.8066, 1.212, -1.478, 1.542, -1.478, 1.815, -1.475, 2.049, -0.801, 1.542, -0.8044, 1.463, 0.04251, 1.766, -0.3798, 2.009, -0.3776, 1.542, -0.8044, 2.049, -0.801, 1.766, -0.3798, 1.513, -0.3815, 1.463, 0.04251, 0.9767, -0.3832, 1.25, -0.3826, 1.542, -0.8044, 1.513, -0.3815, 1.25, -0.3826, 1.016, -0.8066, 1.463, 0.04251, 2.009, -0.3776, 2.325, -0.3749, 2.095, 0.04781, 1.463, 0.04251, 0.7722, 0.04064, 0.6312, -0.3841, 0.9767, -0.3832, 2.095, 0.04781, 2.325, -0.3749, 2.621, -0.3711, 2.621, -0.3711, 2.325, -0.3749, 2.535, -0.7965, 4.5, -0.5758, 4.5, 0.09918, 4.237, -0.5749, -2.117, -0.5932, -2.686, 0.06411, -2.548, -0.6088, -1.752, -0.5804, -1.59, 0.1025, -2.686, 0.06411, -2.117, -0.5932, 0.0, 0.0, 0.0, 0.0, 0.0, 0.0, 0.0, 0.0, 3.71, 0.1018, 3.974, -0.574, 4.237, -0.5749, 4.5, 0.09918, 0.0, 0.0, 0.0, 0.0, 0.0, 0.0, 0.0, 0.0, 0.0, 0.0, 0.0, 0.0, 0.0, 0.0, 0.0, 0.0, 0.0, 0.0, 0.0, 0.0, 0.0, 0.0, 0.0, 0.0, 0.0, 0.0, 0.0, 0.0, 0.0, 0.0, 0.0, 0.0, 0.0, 0.0, 0.0, 0.0, -2.696, 3.198, -2.314, 3.209, -2.12, 3.432, 3.858, 3.224, 4.149, 3.645, 3.412, 3.438, -1.73, 3.663, -3.09, 3.611, -2.12, 3.432, -3.09, 3.611, -2.696, 3.198, -2.12, 3.432, 0.0, 0.0, 0.0, 0.0, 0.0, 0.0, 0.0, 0.0, 0.0, 0.0, 0.0, 0.0, 0.0, 0.0, 0.0, 0.0, 0.0, 0.0, 0.0, 0.0, 0.0, 0.0, 0.0, 0.0, 0.0, 0.0, 0.0, 0.0, 0.0, 0.0, 0.0, 0.0, 0.0, 0.0, 0.0, 0.0, 0.0, 0.0, 0.0, 0.0, 0.0, 0.0, 0.0, 0.0, 0.0, 0.0, 0.0, 0.0, 0.0, 0.0, 0.0, 0.0, 0.0, 0.0, 0.0, 0.0, 0.0, 0.0, 0.0, 0.0, 0.0, 0.0, 0.0, 0.0, 0.0, 0.0, 0.0, 0.0, 0.0, 0.0, 0.0, 0.0, 0.0, 0.0, 0.0, 0.0, 0.0, 0.0, 0.0, 0.0, 0.0, 0.0, 0.0, 0.0, 0.0, 0.0, 0.0, 0.0, 0.0, 0.0, 0.0, 0.0, 0.0, 0.0, 0.0, 0.0, 0.0, 0.0, 0.0, 0.0, 0.0, 0.0, 0.0, 0.0, 0.0, 0.0, 0.0, 0.0, 0.0, 0.0, 0.0, 0.0, 0.0, 0.0, 0.0, 0.0, 0.0, 0.0, 0.0, 0.0, 0.0, 0.0, 0.0, 0.0, 0.0, 0.0, 0.0, 0.0, 0.0, 0.0, 0.0, 0.0, 0.0, 0.0, 0.0, 0.0, 0.0, 0.0, 0.0, 0.0, 0.0, 0.0, 0.0, 0.0, 0.0, 0.0, 0.0, 0.0, 0.0, 0.0, 0.0, 0.0, 0.0, 0.0, 0.0, 0.0, 0.0, 0.0, 0.0, 0.0, 0.0, 0.0, 0.0, 0.0, 0.0, 0.0, 0.0, 0.0, 0.0, 0.0, 0.0, 0.0, 0.0, 0.0, 0.0, 0.0, 0.0, 0.0, 0.0, 0.0, 0.0, 0.0, 0.0, 0.0, 0.0, 0.0, 0.0, 0.0, 0.0, 0.0, 0.0, 0.0, 0.0, 0.0, 0.0, 0.0, 0.0, 0.0, 0.0, 0.0, 0.0, 0.0, 0.0, 0.0, 0.0, 0.0, 0.0, 0.0, 0.0, 0.0, 0.0, 0.0, 0.0, 0.0, 0.0, 0.0, 0.0, 0.0, 0.0, 0.0, 0.0, 0.0, 0.0, 0.0, 0.0, 0.0, 0.0, 0.0, 0.0, 0.0, 0.0, 0.0, 0.0, 0.0, 0.0, 0.0, 0.0, 0.0, 0.0, 0.0, 0.0, 0.0, 0.0, 0.0, 0.0, 0.0, 0.0, 0.0, 0.0, 0.0, 0.0, 0.0, 0.0, 0.0, 0.0, 0.0, 0.0, 0.0, 0.0, 0.0, 0.0, 0.0, 0.0, 0.0, 0.0, 0.0, 0.0, 0.0, 0.0, 0.0, 0.0, 0.0, 0.0, 0.0, 0.0, 0.0, 0.0, 0.0, 0.0, 0.0, 0.0, 0.0, 0.0, 0.0, 0.0, 0.0, 0.0, 0.0, 0.0, 0.0, 0.0, 0.0, 0.0, 0.0, 0.0, 0.0, 0.0, 0.0, 0.0, 0.0, 0.0, 0.0, 0.0, 0.0, 0.0, 0.0, 0.0, 0.0, 0.0, 0.0, 0.0, 0.0, 0.0, 0.0, 0.0, 0.0, 0.0, 0.0, 0.0, 0.0, 0.0, 0.0, 0.0, 0.0, 0.0, 0.0, 0.0, 0.0, 0.0, 0.0, 0.0, 0.0, 0.0, 0.0, 0.0, 0.0, 0.0, 0.0, 0.0, 0.0, 0.0, 0.0, 0.0, 0.0, 0.0, 0.0, 0.0, 0.0, 0.0, 0.0, 0.0, 0.0, 0.0, 0.0, 0.0, 0.0, 0.0, 0.0, 0.0, 0.0, 0.0, 0.0, 0.0, 0.0, 0.0, 0.0, 0.0, 0.0, 0.0, 0.0, 0.0, 0.0, 0.0, 0.0, 0.0, 0.0, 0.0, 0.0, 0.0, 0.0, 0.0, 0.0, 0.0, 0.0, 0.0, 0.0, 0.0, 0.0, 0.0, 0.0, 0.0, 0.0, 0.0, 0.0, 0.0, 0.0, 0.0, 0.0, 0.0, 0.0, 0.0, 0.0, 0.0, 0.0, 0.0, 0.0, 0.0, 0.0, 0.0, 0.0, 0.0, 0.0, 0.0, 0.0, 0.0, 0.0, 0.0, 0.0, 0.0, 0.0, 0.0, 0.0, 0.0, 0.0, 0.0, 0.0, 0.0, 0.0, 0.0, 0.0, 0.0, 0.0, 0.0, 0.0, 0.0, 0.0, 0.0, 0.0, 0.0, 0.0, 0.0, 0.0, 0.0, 0.0, 0.0, 0.0, 0.0, 0.0, 0.0, 0.0, 0.0, 0.0, 0.0, 0.0, 0.0, 0.0, 0.0, 0.0, 0.0, 0.0, 0.0, 0.0, 0.0, 0.0, 0.0, 0.0, 0.0, 0.0, 0.0, 0.0, 0.0, 0.0, 0.0, 0.0, 0.0, 0.0, 0.0, 0.0, 0.0, 0.0, 0.0, 0.0, 0.0, 0.0, 0.0, 0.0, 0.0, 0.0, 0.0, 0.0, 0.0, 0.0, 0.0, 0.0, 0.0, 0.0, 0.0, 0.0, 0.0, 0.0, 0.0, 0.0, 0.0, 0.0, 0.0, 0.0, 0.0, 0.0, 0.0, 0.0, 0.0, 0.0, 0.0, 0.0, 0.0, 0.0, 0.0, 0.0, 0.0, 0.0, 0.0, 0.0, 0.0, 0.0, 0.0, 0.0, 0.0, 0.0, 0.0, 0.0, 0.0, 0.0, 0.0, 0.0, 0.0, 0.0, 0.0, 0.0, 0.0, 0.0, 0.0, 0.0, 0.0, 0.0, 0.0, 0.0, 0.0, 0.0, 0.0, 0.0, 0.0, 0.0, 0.0, 0.0, 0.0, 0.0, 0.0, 0.0, 0.0, 0.0, 0.0, 0.0, 0.0, 0.0, 0.0, 0.0, 0.0, 0.0, 0.0, 0.0, 0.0, 0.0, 0.0, 0.0, 0.0, 0.0, 0.0, 0.0, 0.0, 0.0, 0.0, 0.0, 0.0, 0.0, 0.0, 0.0, 0.0, 0.0, 0.0, 0.0, 0.0, 0.0, 0.0, 0.0, 0.0, 0.0, 0.0, 0.0, 0.0, 0.0, -0.3904, -1.703, -0.7204, -1.703, -0.7204, -2.152, -0.3904, -2.152, -0.3904, -1.927, 0.0, 0.0, 0.0, 0.0, 0.0, 0.0, 0.0, 0.0, 0.0, 0.0, 0.0, 0.0, 0.0, 0.0, 0.0, 0.0, 0.0, 0.0, 0.0, 0.0, 0.0, 0.0, 0.0, 0.0, 0.0, 0.0, 0.0, 0.0, 0.0, 0.0, 0.0, 0.0, 0.0, 0.0, 0.0, 0.0, 0.0, 0.0, 0.0, 0.0, 0.0, 0.0, 0.0, 0.0, 0.0, 0.0, 0.0, 0.0, 0.0, 0.0, 0.0, 0.0, 0.0, 0.0, 0.0, 0.0, 0.0, 0.0, 0.0, 0.0, 0.0, 0.0, 0.0, 0.0, 0.0, 0.0, 0.0, 0.0, 0.0, 0.0, 0.0, 0.0, 0.0, 0.0, 0.0, 0.0, 0.0, 0.0, 0.0, 0.0, 0.0, 0.0, 0.0, 0.0, 0.0, 0.0, 0.0, 0.0, 0.0, 0.0, 0.0, 0.0, 0.0, 0.0, 0.0, 0.0, 0.0, 0.0, 0.0, 0.0, 0.0, 0.0, 0.0, 0.0, 0.0, 0.0, 0.0, 0.0, 0.0, 0.0, 0.0, 0.0, 0.0, 0.0, 0.0, 0.0, 0.0, 0.0, 0.0, 0.0, 0.0, 0.0, 0.0, 0.0, 0.0, 0.0, 0.0, 0.0, 0.0, 0.0, 0.0, 0.0, 0.0, 0.0, 0.0, 0.0, 0.0, 0.0, 0.0, 0.0, 0.0, 0.0, 0.0, 0.0, 0.0, 0.0, 0.0, 0.0, 0.0, 0.0, 0.0, 0.0, 0.0, 0.0, 0.0, 0.0, 0.0, 0.0, -1.826, 1.441, -2.029, 2.111, -3.297, 2.074, -3.093, 1.404, 3.409, 1.451, 4.5, 1.449, 4.5, 2.124, 3.409, 2.126])
me_plane.materials.append(mat_body)
me_plane.materials.append(mat_engine)
me_plane.materials.append(mat_glass)
me_plane.materials.append(mat_darkness)
me_plane.materials.append(mat_cf)
me_plane.use_remesh_preserve_volume = False
me_plane.use_remesh_preserve_attributes = False
me_plane.use_mirror_vertex_groups = False
me_plane.update()

# ---- objects
ob_plane = bpy.data.objects.new('Plane', me_plane)
ob_lamp = bpy.data.objects.new('Lamp', light_lamp)
ob_camera = bpy.data.objects.new('Camera', cam_camera)

# ---- transforms, parenting, visibility, modifiers, constraints
ob_plane.location = (0.0, 0.0, 0.0)
ob_plane.lineart.crease_threshold = 0.0
_m = ob_plane.modifiers.new('Subsurf', 'SUBSURF')
_m.uv_smooth = 'PRESERVE_CORNERS'
_m.quality = 2
_m.levels = 0
_m.show_only_control_edges = False
_m = ob_plane.modifiers.new('Auto Smooth', 'NODES')
_m.node_group = ng_auto_smooth
_gi = [s.identifier for s in ng_auto_smooth.interface.items_tree if s.item_type == 'SOCKET' and s.in_out == 'INPUT']
_m[_gi[1]] = 3.142  # Angle
ob_lamp.location = (4.076, 1.005, 5.904)
ob_lamp.rotation_euler = (0.6503, 0.05522, 1.866)
ob_lamp.lock_rotations_4d = False
ob_lamp.empty_display_type = 'ARROWS'
ob_lamp.color = (0.0, 0.0, 0.0, 0.0)
ob_lamp.lineart.crease_threshold = 0.0
ob_camera.location = (7.481, -6.508, 5.344)
ob_camera.rotation_euler = (1.109, 0.01082, 0.8149)
ob_camera.lock_rotations_4d = False
ob_camera.empty_display_type = 'ARROWS'
ob_camera.color = (0.0, 0.0, 0.0, 0.0)
ob_camera.display_type = 'WIRE'
ob_camera.lineart.crease_threshold = 0.0

# ---- collection membership
col_collection_1.objects.link(ob_plane)
col_collection_1.objects.link(ob_lamp)
col_collection_1.objects.link(ob_camera)

# ---- scene / render settings (as saved in the file)
scene.camera = ob_camera
scene.frame_start = 1; scene.frame_end = 250; scene.frame_set(1)
scene.render.engine = 'BLENDER_EEVEE_NEXT'
scene.render.resolution_percentage = 50
scene.render.dither_intensity = 0.0
scene.cycles.use_denoising = False
scene.cycles.samples = 10
scene.cycles.sampling_pattern = 'TABULATED_SOBOL'
scene.cycles.light_sampling_threshold = 0.0
scene.cycles.use_adaptive_sampling = False
scene.cycles.use_light_tree = False
scene.cycles.blur_glossy = 0.0
scene.cycles.pixel_filter_type = 'GAUSSIAN'
scene.cycles.sample_clamp_indirect = 0.0
scene.view_settings.view_transform = 'Standard'
bpy.context.view_layer.update()
